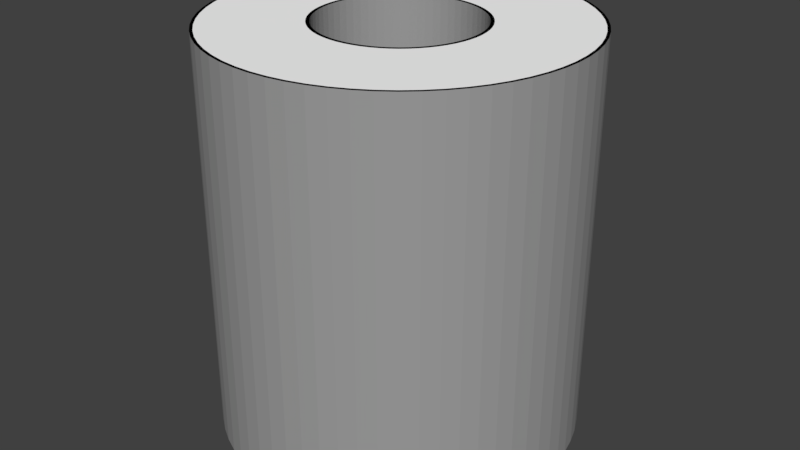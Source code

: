 # Source: obs_1.blend  (saved by Blender 2.79.0; exported with 4.5.12 LTS)
import bpy
from mathutils import Matrix  # noqa: F401  (used for matrix-valued properties, if any)

bpy.ops.wm.read_factory_settings(use_empty=True)
scene = bpy.context.scene
scene.name = 'Scene'

# ---- collections
col_collection_1 = bpy.data.collections.new('Collection 1'); scene.collection.children.link(col_collection_1)

# ---- materials (node trees are filled in below, after node groups)
mat_material = bpy.data.materials.new('Material')
mat_material.alpha_threshold = 0.0
mat_material.use_transparent_shadow = False
mat_material.diffuse_color = (1.0, 1.0, 1.0, 1.0)
mat_material.roughness = 0.5
mat_material_001 = bpy.data.materials.new('Material.001')
mat_material_001.alpha_threshold = 0.0
mat_material_001.use_transparent_shadow = False
mat_material_001.diffuse_color = (0.0, 0.0, 0.0, 1.0)
mat_material_001.roughness = 0.5
mat_material_004 = bpy.data.materials.new('Material.004')
mat_material_004.alpha_threshold = 0.0
mat_material_004.use_transparent_shadow = False
mat_material_004.diffuse_color = (0.342, 0.342, 0.342, 1.0)
mat_material_004.roughness = 0.5

# ---- material node trees

# ---- world
world_world = bpy.data.worlds.new('World'); scene.world = world_world
world_world.color = (0.05088, 0.05088, 0.05088)
world_world.use_sun_shadow = False
world_world.sun_shadow_jitter_overblur = 0.0
world_world.cycles.sampling_method = 'MANUAL'

# ---- meshes
me_cylinder_005 = bpy.data.meshes.new('Cylinder.005')
me_cylinder_005.from_pydata([(4.401e-07, 0.4006, 1.026), (0.03927, 0.3987, 1.026), (0.07816, 0.3929, 1.026), (0.1163, 0.3834, 1.026), (0.1533, 0.3701, 1.026), (0.1889, 0.3533, 1.026), (0.2226, 0.3331, 1.026), (0.2542, 0.3097, 1.026), (0.2833, 0.2833, 1.026), (0.3097, 0.2542, 1.026), (0.3331, 0.2226, 1.026), (0.3533, 0.1889, 1.026), (0.3701, 0.1533, 1.026), (0.3834, 0.1163, 1.026), (0.3929, 0.07816, 1.026), (0.3987, 0.03927, 1.026), (0.4006, -1.473e-07, 1.026), (0.3987, -0.03927, 1.026), (0.3929, -0.07816, 1.026), (0.3834, -0.1163, 1.026), (0.3701, -0.1533, 1.026), (0.3533, -0.1889, 1.026), (0.3331, -0.2226, 1.026), (0.3097, -0.2542, 1.026), (0.2833, -0.2833, 1.026), (0.2542, -0.3097, 1.026), (0.2226, -0.3331, 1.026), (0.1889, -0.3533, 1.026), (0.1533, -0.3701, 1.026), (0.1163, -0.3834, 1.026), (0.07816, -0.3929, 1.026), (0.03927, -0.3987, 1.026), (-3.88e-07, -0.4006, 1.026), (-0.03927, -0.3987, 1.026), (-0.07816, -0.3929, 1.026), (-0.1163, -0.3834, 1.026), (-0.1533, -0.3701, 1.026), (-0.1889, -0.3533, 1.026), (-0.2226, -0.3331, 1.026), (-0.2542, -0.3097, 1.026), (-0.2833, -0.2833, 1.026), (-0.3097, -0.2542, 1.026), (-0.3331, -0.2226, 1.026), (-0.3533, -0.1889, 1.026), (-0.3701, -0.1533, 1.026), (-0.3834, -0.1163, 1.026), (-0.3929, -0.07816, 1.026), (-0.3987, -0.03927, 1.026), (-0.4006, -2.465e-07, 1.026), (-0.3987, 0.03927, 1.026), (-0.3929, 0.07816, 1.026), (-0.3834, 0.1163, 1.026), (-0.3701, 0.1533, 1.026), (-0.3533, 0.1889, 1.026), (-0.3331, 0.2226, 1.026), (-0.3097, 0.2542, 1.026), (-0.2833, 0.2833, 1.026), (-0.2542, 0.3097, 1.026), (-0.2226, 0.3331, 1.026), (-0.1889, 0.3533, 1.026), (-0.1533, 0.3701, 1.026), (-0.1163, 0.3834, 1.026), (-0.07816, 0.3929, 1.026), (-0.03927, 0.3987, 1.026), (0.0, 0.92, 1.026), (0.09018, 0.9156, 1.026), (0.1795, 0.9023, 1.026), (0.2671, 0.8804, 1.026), (0.3521, 0.85, 1.026), (0.4337, 0.8114, 1.026), (0.5111, 0.765, 1.026), (0.5836, 0.7112, 1.026), (0.6505, 0.6505, 1.026), (0.7112, 0.5836, 1.026), (0.765, 0.5111, 1.026), (0.8114, 0.4337, 1.026), (0.85, 0.3521, 1.026), (0.8804, 0.2671, 1.026), (0.9023, 0.1795, 1.026), (0.9156, 0.09018, 1.026), (0.92, -1.499e-07, 1.026), (0.9156, -0.09018, 1.026), (0.9023, -0.1795, 1.026), (0.8804, -0.2671, 1.026), (0.85, -0.3521, 1.026), (0.8114, -0.4337, 1.026), (0.765, -0.5111, 1.026), (0.7112, -0.5836, 1.026), (0.6505, -0.6505, 1.026), (0.5836, -0.7112, 1.026), (0.5111, -0.765, 1.026), (0.4337, -0.8114, 1.026), (0.3521, -0.85, 1.026), (0.2671, -0.8804, 1.026), (0.1795, -0.9023, 1.026), (0.09018, -0.9156, 1.026), (-7.385e-07, -0.92, 1.026), (-0.09018, -0.9156, 1.026), (-0.1795, -0.9023, 1.026), (-0.2671, -0.8804, 1.026), (-0.3521, -0.85, 1.026), (-0.4337, -0.8114, 1.026), (-0.5111, -0.765, 1.026), (-0.5836, -0.7112, 1.026), (-0.6505, -0.6505, 1.026), (-0.7112, -0.5836, 1.026), (-0.765, -0.5111, 1.026), (-0.8114, -0.4337, 1.026), (-0.85, -0.3521, 1.026), (-0.8804, -0.2671, 1.026), (-0.9023, -0.1795, 1.026), (-0.9156, -0.09018, 1.026), (-0.92, -4.277e-07, 1.026), (-0.9156, 0.09018, 1.026), (-0.9023, 0.1795, 1.026), (-0.8804, 0.2671, 1.026), (-0.85, 0.3521, 1.026), (-0.8114, 0.4337, 1.026), (-0.765, 0.5111, 1.026), (-0.7112, 0.5836, 1.026), (-0.6505, 0.6505, 1.026), (-0.5836, 0.7112, 1.026), (-0.5111, 0.765, 1.026), (-0.4337, 0.8114, 1.026), (-0.3521, 0.85, 1.026), (-0.2671, 0.8804, 1.026), (-0.1795, 0.9023, 1.026), (-0.09018, 0.9156, 1.026), (1.686e-08, 0.905, 1.026), (0.0887, 0.9006, 1.026), (0.1766, 0.8876, 1.026), (0.2627, 0.866, 1.026), (0.3463, 0.8361, 1.026), (0.4266, 0.7981, 1.026), (0.5028, 0.7525, 1.026), (0.5741, 0.6996, 1.026), (0.6399, 0.6399, 1.026), (0.6996, 0.5741, 1.026), (0.7525, 0.5028, 1.026), (0.7981, 0.4266, 1.026), (0.8361, 0.3463, 1.026), (0.866, 0.2627, 1.026), (0.8876, 0.1766, 1.026), (0.9006, 0.0887, 1.026), (0.905, -1.499e-07, 1.026), (0.9006, -0.0887, 1.026), (0.8876, -0.1766, 1.026), (0.866, -0.2627, 1.026), (0.8361, -0.3463, 1.026), (0.7981, -0.4266, 1.026), (0.7525, -0.5028, 1.026), (0.6996, -0.5741, 1.026), (0.6399, -0.6399, 1.026), (0.5741, -0.6996, 1.026), (0.5028, -0.7525, 1.026), (0.4266, -0.7981, 1.026), (0.3463, -0.8361, 1.026), (0.2627, -0.866, 1.026), (0.1766, -0.8876, 1.026), (0.0887, -0.9006, 1.026), (-7.285e-07, -0.905, 1.026), (-0.0887, -0.9006, 1.026), (-0.1766, -0.8876, 1.026), (-0.2627, -0.866, 1.026), (-0.3463, -0.8361, 1.026), (-0.4266, -0.7981, 1.026), (-0.5028, -0.7525, 1.026), (-0.5741, -0.6996, 1.026), (-0.6399, -0.6399, 1.026), (-0.6996, -0.5741, 1.026), (-0.7525, -0.5028, 1.026), (-0.7981, -0.4266, 1.026), (-0.8361, -0.3463, 1.026), (-0.866, -0.2627, 1.026), (-0.8876, -0.1766, 1.026), (-0.9006, -0.0887, 1.026), (-0.905, -4.228e-07, 1.026), (-0.9006, 0.0887, 1.026), (-0.8876, 0.1766, 1.026), (-0.866, 0.2627, 1.026), (-0.8361, 0.3463, 1.026), (-0.7981, 0.4266, 1.026), (-0.7525, 0.5028, 1.026), (-0.6996, 0.5741, 1.026), (-0.6399, 0.6399, 1.026), (-0.5741, 0.6996, 1.026), (-0.5028, 0.7525, 1.026), (-0.4266, 0.7981, 1.026), (-0.3463, 0.8361, 1.026), (-0.2627, 0.866, 1.026), (-0.1766, 0.8876, 1.026), (-0.08871, 0.9006, 1.026), (4.111e-07, 0.4179, 1.026), (0.04096, 0.4158, 1.026), (0.08152, 0.4098, 1.026), (0.1213, 0.3999, 1.026), (0.1599, 0.386, 1.026), (0.197, 0.3685, 1.026), (0.2321, 0.3474, 1.026), (0.2651, 0.323, 1.026), (0.2955, 0.2955, 1.026), (0.323, 0.2651, 1.026), (0.3474, 0.2321, 1.026), (0.3685, 0.197, 1.026), (0.386, 0.1599, 1.026), (0.3999, 0.1213, 1.026), (0.4098, 0.08152, 1.026), (0.4158, 0.04096, 1.026), (0.4179, -1.49e-07, 1.026), (0.4158, -0.04096, 1.026), (0.4098, -0.08152, 1.026), (0.3999, -0.1213, 1.026), (0.386, -0.1599, 1.026), (0.3685, -0.197, 1.026), (0.3474, -0.2321, 1.026), (0.323, -0.2651, 1.026), (0.2955, -0.2955, 1.026), (0.2651, -0.323, 1.026), (0.2321, -0.3474, 1.026), (0.197, -0.3685, 1.026), (0.1599, -0.386, 1.026), (0.1213, -0.3999, 1.026), (0.08152, -0.4098, 1.026), (0.04096, -0.4158, 1.026), (-4.006e-07, -0.4179, 1.026), (-0.04096, -0.4158, 1.026), (-0.08152, -0.4098, 1.026), (-0.1213, -0.3999, 1.026), (-0.1599, -0.386, 1.026), (-0.197, -0.3685, 1.026), (-0.2321, -0.3474, 1.026), (-0.2651, -0.323, 1.026), (-0.2955, -0.2955, 1.026), (-0.323, -0.2651, 1.026), (-0.3474, -0.2321, 1.026), (-0.3685, -0.197, 1.026), (-0.386, -0.1599, 1.026), (-0.3999, -0.1213, 1.026), (-0.4098, -0.08152, 1.026), (-0.4158, -0.04096, 1.026), (-0.4179, -2.593e-07, 1.026), (-0.4158, 0.04096, 1.026), (-0.4098, 0.08152, 1.026), (-0.3999, 0.1213, 1.026), (-0.386, 0.1599, 1.026), (-0.3685, 0.197, 1.026), (-0.3474, 0.2321, 1.026), (-0.323, 0.2651, 1.026), (-0.2955, 0.2955, 1.026), (-0.2651, 0.323, 1.026), (-0.2321, 0.3474, 1.026), (-0.197, 0.3685, 1.026), (-0.1599, 0.386, 1.026), (-0.1213, 0.3999, 1.026), (-0.08152, 0.4098, 1.026), (-0.04096, 0.4158, 1.026), (2.612e-11, 0.92, -1.019), (0.09018, 0.9156, -1.019), (0.1795, 0.9023, -1.019), (0.2671, 0.8804, -1.019), (0.3521, 0.85, -1.019), (0.4337, 0.8114, -1.019), (0.5111, 0.765, -1.019), (0.5836, 0.7112, -1.019), (0.6505, 0.6505, -1.019), (0.7112, 0.5836, -1.019), (0.765, 0.5111, -1.019), (0.8114, 0.4337, -1.019), (0.85, 0.3521, -1.019), (0.8804, 0.2671, -1.019), (0.9023, 0.1795, -1.019), (0.9156, 0.09018, -1.019), (0.92, -1.499e-07, -1.019), (0.9156, -0.09018, -1.019), (0.9023, -0.1795, -1.019), (0.8804, -0.2671, -1.019), (0.85, -0.3521, -1.019), (0.8114, -0.4337, -1.019), (0.765, -0.5111, -1.019), (0.7112, -0.5836, -1.019), (0.6505, -0.6505, -1.019), (0.5836, -0.7112, -1.019), (0.5111, -0.765, -1.019), (0.4337, -0.8114, -1.019), (0.3521, -0.85, -1.019), (0.2671, -0.8804, -1.019), (0.1795, -0.9023, -1.019), (0.09018, -0.9156, -1.019), (-7.384e-07, -0.92, -1.019), (-0.09018, -0.9156, -1.019), (-0.1795, -0.9023, -1.019), (-0.2671, -0.8804, -1.019), (-0.3521, -0.85, -1.019), (-0.4337, -0.8114, -1.019), (-0.5111, -0.765, -1.019), (-0.5836, -0.7112, -1.019), (-0.6505, -0.6505, -1.019), (-0.7112, -0.5836, -1.019), (-0.765, -0.5111, -1.019), (-0.8114, -0.4337, -1.019), (-0.85, -0.3521, -1.019), (-0.8804, -0.2671, -1.019), (-0.9023, -0.1795, -1.019), (-0.9156, -0.09018, -1.019), (-0.92, -4.277e-07, -1.019), (-0.9156, 0.09018, -1.019), (-0.9023, 0.1795, -1.019), (-0.8804, 0.2671, -1.019), (-0.85, 0.3521, -1.019), (-0.8114, 0.4337, -1.019), (-0.765, 0.5111, -1.019), (-0.7112, 0.5836, -1.019), (-0.6505, 0.6505, -1.019), (-0.5836, 0.7112, -1.019), (-0.5111, 0.765, -1.019), (-0.4337, 0.8114, -1.019), (-0.3521, 0.85, -1.019), (-0.2671, 0.8804, -1.019), (-0.1795, 0.9023, -1.019), (-0.09018, 0.9156, -1.019), (1.689e-08, 0.905, -1.019), (0.0887, 0.9006, -1.019), (0.1766, 0.8876, -1.019), (0.2627, 0.866, -1.019), (0.3463, 0.8361, -1.019), (0.4266, 0.7981, -1.019), (0.5028, 0.7525, -1.019), (0.5741, 0.6996, -1.019), (0.6399, 0.6399, -1.019), (0.6996, 0.5741, -1.019), (0.7525, 0.5028, -1.019), (0.7981, 0.4266, -1.019), (0.8361, 0.3463, -1.019), (0.866, 0.2627, -1.019), (0.8876, 0.1766, -1.019), (0.9006, 0.0887, -1.019), (0.905, -1.499e-07, -1.019), (0.9006, -0.0887, -1.019), (0.8876, -0.1766, -1.019), (0.866, -0.2627, -1.019), (0.8361, -0.3463, -1.019), (0.7981, -0.4266, -1.019), (0.7525, -0.5028, -1.019), (0.6996, -0.5741, -1.019), (0.6399, -0.6399, -1.019), (0.5741, -0.6996, -1.019), (0.5028, -0.7525, -1.019), (0.4266, -0.7981, -1.019), (0.3463, -0.8361, -1.019), (0.2627, -0.866, -1.019), (0.1766, -0.8876, -1.019), (0.0887, -0.9006, -1.019), (-7.285e-07, -0.905, -1.019), (-0.0887, -0.9006, -1.019), (-0.1766, -0.8876, -1.019), (-0.2627, -0.866, -1.019), (-0.3463, -0.8361, -1.019), (-0.4266, -0.7981, -1.019), (-0.5028, -0.7525, -1.019), (-0.5741, -0.6996, -1.019), (-0.6399, -0.6399, -1.019), (-0.6996, -0.5741, -1.019), (-0.7525, -0.5028, -1.019), (-0.7981, -0.4266, -1.019), (-0.8361, -0.3463, -1.019), (-0.866, -0.2627, -1.019), (-0.8876, -0.1766, -1.019), (-0.9006, -0.0887, -1.019), (-0.905, -4.228e-07, -1.019), (-0.9006, 0.0887, -1.019), (-0.8876, 0.1766, -1.019), (-0.866, 0.2627, -1.019), (-0.8361, 0.3463, -1.019), (-0.7981, 0.4266, -1.019), (-0.7525, 0.5028, -1.019), (-0.6996, 0.5741, -1.019), (-0.6399, 0.6399, -1.019), (-0.5741, 0.6996, -1.019), (-0.5028, 0.7525, -1.019), (-0.4266, 0.7981, -1.019), (-0.3463, 0.8361, -1.019), (-0.2627, 0.866, -1.019), (-0.1766, 0.8876, -1.019), (-0.08871, 0.9006, -1.019), (4.112e-07, 0.4179, -1.019), (0.04096, 0.4158, -1.019), (0.08152, 0.4098, -1.019), (0.1213, 0.3999, -1.019), (0.1599, 0.386, -1.019), (0.197, 0.3685, -1.019), (0.2321, 0.3474, -1.019), (0.2651, 0.323, -1.019), (0.2955, 0.2955, -1.019), (0.323, 0.2651, -1.019), (0.3474, 0.2321, -1.019), (0.3685, 0.197, -1.019), (0.386, 0.1599, -1.019), (0.3999, 0.1213, -1.019), (0.4098, 0.08152, -1.019), (0.4158, 0.04096, -1.019), (0.4179, -1.49e-07, -1.019), (0.4158, -0.04096, -1.019), (0.4098, -0.08152, -1.019), (0.3999, -0.1213, -1.019), (0.386, -0.1599, -1.019), (0.3685, -0.197, -1.019), (0.3474, -0.2321, -1.019), (0.323, -0.2651, -1.019), (0.2955, -0.2955, -1.019), (0.2651, -0.323, -1.019), (0.2321, -0.3474, -1.019), (0.197, -0.3685, -1.019), (0.1599, -0.386, -1.019), (0.1213, -0.3999, -1.019), (0.08152, -0.4098, -1.019), (0.04096, -0.4158, -1.019), (-4.006e-07, -0.4179, -1.019), (-0.04096, -0.4158, -1.019), (-0.08152, -0.4098, -1.019), (-0.1213, -0.3999, -1.019), (-0.1599, -0.386, -1.019), (-0.197, -0.3685, -1.019), (-0.2321, -0.3474, -1.019), (-0.2651, -0.323, -1.019), (-0.2955, -0.2955, -1.019), (-0.323, -0.2651, -1.019), (-0.3474, -0.2321, -1.019), (-0.3685, -0.197, -1.019), (-0.386, -0.1599, -1.019), (-0.3999, -0.1213, -1.019), (-0.4098, -0.08152, -1.019), (-0.4158, -0.04096, -1.019), (-0.4179, -2.593e-07, -1.019), (-0.4158, 0.04096, -1.019), (-0.4098, 0.08152, -1.019), (-0.3999, 0.1213, -1.019), (-0.386, 0.1599, -1.019), (-0.3685, 0.197, -1.019), (-0.3474, 0.2321, -1.019), (-0.323, 0.2651, -1.019), (-0.2955, 0.2955, -1.019), (-0.2651, 0.323, -1.019), (-0.2321, 0.3474, -1.019), (-0.197, 0.3685, -1.019), (-0.1599, 0.386, -1.019), (-0.1213, 0.3999, -1.019), (-0.08152, 0.4098, -1.019), (-0.04096, 0.4158, -1.019), (4.402e-07, 0.4006, -1.019), (0.03927, 0.3987, -1.019), (0.07816, 0.3929, -1.019), (0.1163, 0.3834, -1.019), (0.1533, 0.3701, -1.019), (0.1889, 0.3533, -1.019), (0.2226, 0.3331, -1.019), (0.2542, 0.3097, -1.019), (0.2833, 0.2833, -1.019), (0.3097, 0.2542, -1.019), (0.3331, 0.2226, -1.019), (0.3533, 0.1889, -1.019), (0.3701, 0.1533, -1.019), (0.3834, 0.1163, -1.019), (0.3929, 0.07816, -1.019), (0.3987, 0.03927, -1.019), (0.4006, -1.473e-07, -1.019), (0.3987, -0.03927, -1.019), (0.3929, -0.07816, -1.019), (0.3834, -0.1163, -1.019), (0.3701, -0.1533, -1.019), (0.3533, -0.1889, -1.019), (0.3331, -0.2226, -1.019), (0.3097, -0.2542, -1.019), (0.2833, -0.2833, -1.019), (0.2542, -0.3097, -1.019), (0.2226, -0.3331, -1.019), (0.1889, -0.3533, -1.019), (0.1533, -0.3701, -1.019), (0.1163, -0.3834, -1.019), (0.07816, -0.3929, -1.019), (0.03927, -0.3987, -1.019), (-3.88e-07, -0.4006, -1.019), (-0.03927, -0.3987, -1.019), (-0.07816, -0.3929, -1.019), (-0.1163, -0.3834, -1.019), (-0.1533, -0.3701, -1.019), (-0.1889, -0.3533, -1.019), (-0.2226, -0.3331, -1.019), (-0.2542, -0.3097, -1.019), (-0.2833, -0.2833, -1.019), (-0.3097, -0.2542, -1.019), (-0.3331, -0.2226, -1.019), (-0.3533, -0.1889, -1.019), (-0.3701, -0.1533, -1.019), (-0.3834, -0.1163, -1.019), (-0.3929, -0.07816, -1.019), (-0.3987, -0.03927, -1.019), (-0.4006, -2.465e-07, -1.019), (-0.3987, 0.03927, -1.019), (-0.3929, 0.07816, -1.019), (-0.3834, 0.1163, -1.019), (-0.3701, 0.1533, -1.019), (-0.3533, 0.1889, -1.019), (-0.3331, 0.2226, -1.019), (-0.3097, 0.2542, -1.019), (-0.2833, 0.2833, -1.019), (-0.2542, 0.3097, -1.019), (-0.2226, 0.3331, -1.019), (-0.1889, 0.3533, -1.019), (-0.1533, 0.3701, -1.019), (-0.1163, 0.3834, -1.019), (-0.07816, 0.3929, -1.019), (-0.03927, 0.3987, -1.019)], [], [(129, 65, 64, 128), (130, 66, 65, 129), (131, 67, 66, 130), (132, 68, 67, 131), (133, 69, 68, 132), (134, 70, 69, 133), (135, 71, 70, 134), (136, 72, 71, 135), (137, 73, 72, 136), (138, 74, 73, 137), (139, 75, 74, 138), (140, 76, 75, 139), (141, 77, 76, 140), (142, 78, 77, 141), (143, 79, 78, 142), (144, 80, 79, 143), (145, 81, 80, 144), (146, 82, 81, 145), (147, 83, 82, 146), (148, 84, 83, 147), (149, 85, 84, 148), (150, 86, 85, 149), (151, 87, 86, 150), (152, 88, 87, 151), (153, 89, 88, 152), (154, 90, 89, 153), (155, 91, 90, 154), (156, 92, 91, 155), (157, 93, 92, 156), (158, 94, 93, 157), (159, 95, 94, 158), (160, 96, 95, 159), (161, 97, 96, 160), (162, 98, 97, 161), (163, 99, 98, 162), (164, 100, 99, 163), (165, 101, 100, 164), (166, 102, 101, 165), (167, 103, 102, 166), (168, 104, 103, 167), (169, 105, 104, 168), (170, 106, 105, 169), (171, 107, 106, 170), (172, 108, 107, 171), (173, 109, 108, 172), (174, 110, 109, 173), (175, 111, 110, 174), (176, 112, 111, 175), (177, 113, 112, 176), (178, 114, 113, 177), (179, 115, 114, 178), (180, 116, 115, 179), (181, 117, 116, 180), (182, 118, 117, 181), (183, 119, 118, 182), (184, 120, 119, 183), (185, 121, 120, 184), (186, 122, 121, 185), (187, 123, 122, 186), (188, 124, 123, 187), (189, 125, 124, 188), (190, 126, 125, 189), (191, 127, 126, 190), (128, 64, 127, 191), (193, 129, 128, 192), (194, 130, 129, 193), (195, 131, 130, 194), (196, 132, 131, 195), (197, 133, 132, 196), (198, 134, 133, 197), (199, 135, 134, 198), (200, 136, 135, 199), (201, 137, 136, 200), (202, 138, 137, 201), (203, 139, 138, 202), (204, 140, 139, 203), (205, 141, 140, 204), (206, 142, 141, 205), (207, 143, 142, 206), (208, 144, 143, 207), (209, 145, 144, 208), (210, 146, 145, 209), (211, 147, 146, 210), (212, 148, 147, 211), (213, 149, 148, 212), (214, 150, 149, 213), (215, 151, 150, 214), (216, 152, 151, 215), (217, 153, 152, 216), (218, 154, 153, 217), (219, 155, 154, 218), (220, 156, 155, 219), (221, 157, 156, 220), (222, 158, 157, 221), (223, 159, 158, 222), (224, 160, 159, 223), (225, 161, 160, 224), (226, 162, 161, 225), (227, 163, 162, 226), (228, 164, 163, 227), (229, 165, 164, 228), (230, 166, 165, 229), (231, 167, 166, 230), (232, 168, 167, 231), (233, 169, 168, 232), (234, 170, 169, 233), (235, 171, 170, 234), (236, 172, 171, 235), (237, 173, 172, 236), (238, 174, 173, 237), (239, 175, 174, 238), (240, 176, 175, 239), (241, 177, 176, 240), (242, 178, 177, 241), (243, 179, 178, 242), (244, 180, 179, 243), (245, 181, 180, 244), (246, 182, 181, 245), (247, 183, 182, 246), (248, 184, 183, 247), (249, 185, 184, 248), (250, 186, 185, 249), (251, 187, 186, 250), (252, 188, 187, 251), (253, 189, 188, 252), (254, 190, 189, 253), (255, 191, 190, 254), (192, 128, 191, 255), (1, 193, 192, 0), (2, 194, 193, 1), (3, 195, 194, 2), (4, 196, 195, 3), (5, 197, 196, 4), (6, 198, 197, 5), (7, 199, 198, 6), (8, 200, 199, 7), (9, 201, 200, 8), (10, 202, 201, 9), (11, 203, 202, 10), (12, 204, 203, 11), (13, 205, 204, 12), (14, 206, 205, 13), (15, 207, 206, 14), (16, 208, 207, 15), (17, 209, 208, 16), (18, 210, 209, 17), (19, 211, 210, 18), (20, 212, 211, 19), (21, 213, 212, 20), (22, 214, 213, 21), (23, 215, 214, 22), (24, 216, 215, 23), (25, 217, 216, 24), (26, 218, 217, 25), (27, 219, 218, 26), (28, 220, 219, 27), (29, 221, 220, 28), (30, 222, 221, 29), (31, 223, 222, 30), (32, 224, 223, 31), (33, 225, 224, 32), (34, 226, 225, 33), (35, 227, 226, 34), (36, 228, 227, 35), (37, 229, 228, 36), (38, 230, 229, 37), (39, 231, 230, 38), (40, 232, 231, 39), (41, 233, 232, 40), (42, 234, 233, 41), (43, 235, 234, 42), (44, 236, 235, 43), (45, 237, 236, 44), (46, 238, 237, 45), (47, 239, 238, 46), (48, 240, 239, 47), (49, 241, 240, 48), (50, 242, 241, 49), (51, 243, 242, 50), (52, 244, 243, 51), (53, 245, 244, 52), (54, 246, 245, 53), (55, 247, 246, 54), (56, 248, 247, 55), (57, 249, 248, 56), (58, 250, 249, 57), (59, 251, 250, 58), (60, 252, 251, 59), (61, 253, 252, 60), (62, 254, 253, 61), (63, 255, 254, 62), (0, 192, 255, 63), (321, 320, 256, 257), (322, 321, 257, 258), (323, 322, 258, 259), (324, 323, 259, 260), (325, 324, 260, 261), (326, 325, 261, 262), (327, 326, 262, 263), (328, 327, 263, 264), (329, 328, 264, 265), (330, 329, 265, 266), (331, 330, 266, 267), (332, 331, 267, 268), (333, 332, 268, 269), (334, 333, 269, 270), (335, 334, 270, 271), (336, 335, 271, 272), (337, 336, 272, 273), (338, 337, 273, 274), (339, 338, 274, 275), (340, 339, 275, 276), (341, 340, 276, 277), (342, 341, 277, 278), (343, 342, 278, 279), (344, 343, 279, 280), (345, 344, 280, 281), (346, 345, 281, 282), (347, 346, 282, 283), (348, 347, 283, 284), (349, 348, 284, 285), (350, 349, 285, 286), (351, 350, 286, 287), (352, 351, 287, 288), (353, 352, 288, 289), (354, 353, 289, 290), (355, 354, 290, 291), (356, 355, 291, 292), (357, 356, 292, 293), (358, 357, 293, 294), (359, 358, 294, 295), (360, 359, 295, 296), (361, 360, 296, 297), (362, 361, 297, 298), (363, 362, 298, 299), (364, 363, 299, 300), (365, 364, 300, 301), (366, 365, 301, 302), (367, 366, 302, 303), (368, 367, 303, 304), (369, 368, 304, 305), (370, 369, 305, 306), (371, 370, 306, 307), (372, 371, 307, 308), (373, 372, 308, 309), (374, 373, 309, 310), (375, 374, 310, 311), (376, 375, 311, 312), (377, 376, 312, 313), (378, 377, 313, 314), (379, 378, 314, 315), (380, 379, 315, 316), (381, 380, 316, 317), (382, 381, 317, 318), (383, 382, 318, 319), (320, 383, 319, 256), (385, 384, 320, 321), (386, 385, 321, 322), (387, 386, 322, 323), (388, 387, 323, 324), (389, 388, 324, 325), (390, 389, 325, 326), (391, 390, 326, 327), (392, 391, 327, 328), (393, 392, 328, 329), (394, 393, 329, 330), (395, 394, 330, 331), (396, 395, 331, 332), (397, 396, 332, 333), (398, 397, 333, 334), (399, 398, 334, 335), (400, 399, 335, 336), (401, 400, 336, 337), (402, 401, 337, 338), (403, 402, 338, 339), (404, 403, 339, 340), (405, 404, 340, 341), (406, 405, 341, 342), (407, 406, 342, 343), (408, 407, 343, 344), (409, 408, 344, 345), (410, 409, 345, 346), (411, 410, 346, 347), (412, 411, 347, 348), (413, 412, 348, 349), (414, 413, 349, 350), (415, 414, 350, 351), (416, 415, 351, 352), (417, 416, 352, 353), (418, 417, 353, 354), (419, 418, 354, 355), (420, 419, 355, 356), (421, 420, 356, 357), (422, 421, 357, 358), (423, 422, 358, 359), (424, 423, 359, 360), (425, 424, 360, 361), (426, 425, 361, 362), (427, 426, 362, 363), (428, 427, 363, 364), (429, 428, 364, 365), (430, 429, 365, 366), (431, 430, 366, 367), (432, 431, 367, 368), (433, 432, 368, 369), (434, 433, 369, 370), (435, 434, 370, 371), (436, 435, 371, 372), (437, 436, 372, 373), (438, 437, 373, 374), (439, 438, 374, 375), (440, 439, 375, 376), (441, 440, 376, 377), (442, 441, 377, 378), (443, 442, 378, 379), (444, 443, 379, 380), (445, 444, 380, 381), (446, 445, 381, 382), (447, 446, 382, 383), (384, 447, 383, 320), (449, 448, 384, 385), (450, 449, 385, 386), (451, 450, 386, 387), (452, 451, 387, 388), (453, 452, 388, 389), (454, 453, 389, 390), (455, 454, 390, 391), (456, 455, 391, 392), (457, 456, 392, 393), (458, 457, 393, 394), (459, 458, 394, 395), (460, 459, 395, 396), (461, 460, 396, 397), (462, 461, 397, 398), (463, 462, 398, 399), (464, 463, 399, 400), (465, 464, 400, 401), (466, 465, 401, 402), (467, 466, 402, 403), (468, 467, 403, 404), (469, 468, 404, 405), (470, 469, 405, 406), (471, 470, 406, 407), (472, 471, 407, 408), (473, 472, 408, 409), (474, 473, 409, 410), (475, 474, 410, 411), (476, 475, 411, 412), (477, 476, 412, 413), (478, 477, 413, 414), (479, 478, 414, 415), (480, 479, 415, 416), (481, 480, 416, 417), (482, 481, 417, 418), (483, 482, 418, 419), (484, 483, 419, 420), (485, 484, 420, 421), (486, 485, 421, 422), (487, 486, 422, 423), (488, 487, 423, 424), (489, 488, 424, 425), (490, 489, 425, 426), (491, 490, 426, 427), (492, 491, 427, 428), (493, 492, 428, 429), (494, 493, 429, 430), (495, 494, 430, 431), (496, 495, 431, 432), (497, 496, 432, 433), (498, 497, 433, 434), (499, 498, 434, 435), (500, 499, 435, 436), (501, 500, 436, 437), (502, 501, 437, 438), (503, 502, 438, 439), (504, 503, 439, 440), (505, 504, 440, 441), (506, 505, 441, 442), (507, 506, 442, 443), (508, 507, 443, 444), (509, 508, 444, 445), (510, 509, 445, 446), (511, 510, 446, 447), (448, 511, 447, 384), (120, 121, 313, 312), (69, 70, 262, 261), (46, 45, 493, 494), (121, 122, 314, 313), (70, 71, 263, 262), (47, 46, 494, 495), (122, 123, 315, 314), (71, 72, 264, 263), (48, 47, 495, 496), (123, 124, 316, 315), (72, 73, 265, 264), (49, 48, 496, 497), (124, 125, 317, 316), (73, 74, 266, 265), (50, 49, 497, 498), (125, 126, 318, 317), (74, 75, 267, 266), (51, 50, 498, 499), (126, 127, 319, 318), (75, 76, 268, 267), (52, 51, 499, 500), (127, 64, 256, 319), (1, 0, 448, 449), (76, 77, 269, 268), (53, 52, 500, 501), (2, 1, 449, 450), (77, 78, 270, 269), (54, 53, 501, 502), (3, 2, 450, 451), (78, 79, 271, 270), (55, 54, 502, 503), (4, 3, 451, 452), (79, 80, 272, 271), (56, 55, 503, 504), (5, 4, 452, 453), (80, 81, 273, 272), (57, 56, 504, 505), (6, 5, 453, 454), (81, 82, 274, 273), (58, 57, 505, 506), (7, 6, 454, 455), (82, 83, 275, 274), (59, 58, 506, 507), (8, 7, 455, 456), (83, 84, 276, 275), (60, 59, 507, 508), (9, 8, 456, 457), (84, 85, 277, 276), (61, 60, 508, 509), (10, 9, 457, 458), (85, 86, 278, 277), (62, 61, 509, 510), (11, 10, 458, 459), (86, 87, 279, 278), (63, 62, 510, 511), (12, 11, 459, 460), (87, 88, 280, 279), (0, 63, 511, 448), (13, 12, 460, 461), (88, 89, 281, 280), (14, 13, 461, 462), (89, 90, 282, 281), (15, 14, 462, 463), (90, 91, 283, 282), (16, 15, 463, 464), (91, 92, 284, 283), (17, 16, 464, 465), (92, 93, 285, 284), (18, 17, 465, 466), (93, 94, 286, 285), (19, 18, 466, 467), (94, 95, 287, 286), (20, 19, 467, 468), (95, 96, 288, 287), (21, 20, 468, 469), (96, 97, 289, 288), (22, 21, 469, 470), (97, 98, 290, 289), (23, 22, 470, 471), (98, 99, 291, 290), (24, 23, 471, 472), (99, 100, 292, 291), (25, 24, 472, 473), (100, 101, 293, 292), (26, 25, 473, 474), (101, 102, 294, 293), (27, 26, 474, 475), (102, 103, 295, 294), (28, 27, 475, 476), (103, 104, 296, 295), (29, 28, 476, 477), (104, 105, 297, 296), (30, 29, 477, 478), (105, 106, 298, 297), (31, 30, 478, 479), (106, 107, 299, 298), (32, 31, 479, 480), (107, 108, 300, 299), (33, 32, 480, 481), (108, 109, 301, 300), (34, 33, 481, 482), (109, 110, 302, 301), (35, 34, 482, 483), (110, 111, 303, 302), (36, 35, 483, 484), (111, 112, 304, 303), (37, 36, 484, 485), (112, 113, 305, 304), (38, 37, 485, 486), (113, 114, 306, 305), (39, 38, 486, 487), (114, 115, 307, 306), (40, 39, 487, 488), (115, 116, 308, 307), (64, 65, 257, 256), (41, 40, 488, 489), (116, 117, 309, 308), (65, 66, 258, 257), (42, 41, 489, 490), (117, 118, 310, 309), (66, 67, 259, 258), (43, 42, 490, 491), (118, 119, 311, 310), (67, 68, 260, 259), (44, 43, 491, 492), (119, 120, 312, 311), (68, 69, 261, 260), (45, 44, 492, 493)])
me_cylinder_005.polygons.foreach_set('material_index', [1, 1, 1, 1, 1, 1, 1, 1, 1, 1, 1, 1, 1, 1, 1, 1, 1, 1, 1, 1, 1, 1, 1, 1, 1, 1, 1, 1, 1, 1, 1, 1, 1, 1, 1, 1, 1, 1, 1, 1, 1, 1, 1, 1, 1, 1, 1, 1, 1, 1, 1, 1, 1, 1, 1, 1, 1, 1, 1, 1, 1, 1, 1, 1, 0, 0, 0, 0, 0, 0, 0, 0, 0, 0, 0, 0, 0, 0, 0, 0, 0, 0, 0, 0, 0, 0, 0, 0, 0, 0, 0, 0, 0, 0, 0, 0, 0, 0, 0, 0, 0, 0, 0, 0, 0, 0, 0, 0, 0, 0, 0, 0, 0, 0, 0, 0, 0, 0, 0, 0, 0, 0, 0, 0, 0, 0, 0, 0, 1, 1, 1, 1, 1, 1, 1, 1, 1, 1, 1, 1, 1, 1, 1, 1, 1, 1, 1, 1, 1, 1, 1, 1, 1, 1, 1, 1, 1, 1, 1, 1, 1, 1, 1, 1, 1, 1, 1, 1, 1, 1, 1, 1, 1, 1, 1, 1, 1, 1, 1, 1, 1, 1, 1, 1, 1, 1, 1, 1, 1, 1, 1, 1, 1, 1, 1, 1, 1, 1, 1, 1, 1, 1, 1, 1, 1, 1, 1, 1, 1, 1, 1, 1, 1, 1, 1, 1, 1, 1, 1, 1, 1, 1, 1, 1, 1, 1, 1, 1, 1, 1, 1, 1, 1, 1, 1, 1, 1, 1, 1, 1, 1, 1, 1, 1, 1, 1, 1, 1, 1, 1, 1, 1, 1, 1, 1, 1, 0, 0, 0, 0, 0, 0, 0, 0, 0, 0, 0, 0, 0, 0, 0, 0, 0, 0, 0, 0, 0, 0, 0, 0, 0, 0, 0, 0, 0, 0, 0, 0, 0, 0, 0, 0, 0, 0, 0, 0, 0, 0, 0, 0, 0, 0, 0, 0, 0, 0, 0, 0, 0, 0, 0, 0, 0, 0, 0, 0, 0, 0, 0, 0, 1, 1, 1, 1, 1, 1, 1, 1, 1, 1, 1, 1, 1, 1, 1, 1, 1, 1, 1, 1, 1, 1, 1, 1, 1, 1, 1, 1, 1, 1, 1, 1, 1, 1, 1, 1, 1, 1, 1, 1, 1, 1, 1, 1, 1, 1, 1, 1, 1, 1, 1, 1, 1, 1, 1, 1, 1, 1, 1, 1, 1, 1, 1, 1, 2, 2, 2, 2, 2, 2, 2, 2, 2, 2, 2, 2, 2, 2, 2, 2, 2, 2, 2, 2, 2, 2, 2, 2, 2, 2, 2, 2, 2, 2, 2, 2, 2, 2, 2, 2, 2, 2, 2, 2, 2, 2, 2, 2, 2, 2, 2, 2, 2, 2, 2, 2, 2, 2, 2, 2, 2, 2, 2, 2, 2, 2, 2, 2, 2, 2, 2, 2, 2, 2, 2, 2, 2, 2, 2, 2, 2, 2, 2, 2, 2, 2, 2, 2, 2, 2, 2, 2, 2, 2, 2, 2, 2, 2, 2, 2, 2, 2, 2, 2, 2, 2, 2, 2, 2, 2, 2, 2, 2, 2, 2, 2, 2, 2, 2, 2, 2, 2, 2, 2, 2, 2, 2, 2, 2, 2, 2, 2])
_uv = me_cylinder_005.uv_layers.new(name='UVMap')
_uv.uv.foreach_set('vector', [0.676, 0.2394, 0.6761, 0.2394, 0.6756, 0.24, 0.6755, 0.2399, 0.6766, 0.2388, 0.6766, 0.2389, 0.6761, 0.2394, 0.676, 0.2394, 0.6772, 0.2384, 0.6772, 0.2385, 0.6766, 0.2389, 0.6766, 0.2388, 0.6778, 0.238, 0.6778, 0.2381, 0.6772, 0.2385, 0.6772, 0.2384, 0.6784, 0.2376, 0.6785, 0.2377, 0.6778, 0.2381, 0.6778, 0.238, 0.6791, 0.2374, 0.6792, 0.2375, 0.6785, 0.2377, 0.6784, 0.2376, 0.6799, 0.2372, 0.6799, 0.2373, 0.6792, 0.2375, 0.6791, 0.2374, 0.6806, 0.237, 0.6806, 0.2372, 0.6799, 0.2373, 0.6799, 0.2372, 0.6813, 0.237, 0.6813, 0.2371, 0.6806, 0.2372, 0.6806, 0.237, 0.6821, 0.237, 0.6821, 0.2372, 0.6813, 0.2371, 0.6813, 0.237, 0.6828, 0.2371, 0.6828, 0.2372, 0.6821, 0.2372, 0.6821, 0.237, 0.6836, 0.2373, 0.6835, 0.2374, 0.6828, 0.2372, 0.6828, 0.2371, 0.6843, 0.2375, 0.6842, 0.2377, 0.6835, 0.2374, 0.6836, 0.2373, 0.6849, 0.2379, 0.6849, 0.238, 0.6842, 0.2377, 0.6843, 0.2375, 0.6856, 0.2382, 0.6855, 0.2384, 0.6849, 0.238, 0.6849, 0.2379, 0.6862, 0.2387, 0.6861, 0.2388, 0.6855, 0.2384, 0.6856, 0.2382, 0.6867, 0.2392, 0.6867, 0.2393, 0.6861, 0.2388, 0.6862, 0.2387, 0.6873, 0.2398, 0.6872, 0.2398, 0.6867, 0.2393, 0.6867, 0.2392, 0.6877, 0.2404, 0.6876, 0.2404, 0.6872, 0.2398, 0.6873, 0.2398, 0.6881, 0.241, 0.688, 0.2411, 0.6876, 0.2404, 0.6877, 0.2404, 0.6884, 0.2417, 0.6883, 0.2417, 0.688, 0.2411, 0.6881, 0.241, 0.6887, 0.2424, 0.6886, 0.2424, 0.6883, 0.2417, 0.6884, 0.2417, 0.6889, 0.2431, 0.6887, 0.2432, 0.6886, 0.2424, 0.6887, 0.2424, 0.689, 0.2439, 0.6888, 0.2439, 0.6887, 0.2432, 0.6889, 0.2431, 0.689, 0.2447, 0.6889, 0.2447, 0.6888, 0.2439, 0.689, 0.2439, 0.689, 0.2454, 0.6888, 0.2454, 0.6889, 0.2447, 0.689, 0.2447, 0.6889, 0.2462, 0.6887, 0.2461, 0.6888, 0.2454, 0.689, 0.2454, 0.6887, 0.2469, 0.6886, 0.2469, 0.6887, 0.2461, 0.6889, 0.2462, 0.6884, 0.2476, 0.6883, 0.2476, 0.6886, 0.2469, 0.6887, 0.2469, 0.6881, 0.2483, 0.688, 0.2483, 0.6883, 0.2476, 0.6884, 0.2476, 0.6877, 0.249, 0.6876, 0.2489, 0.688, 0.2483, 0.6881, 0.2483, 0.6873, 0.2496, 0.6872, 0.2495, 0.6876, 0.2489, 0.6877, 0.249, 0.6867, 0.2502, 0.6866, 0.2501, 0.6872, 0.2495, 0.6873, 0.2496, 0.6862, 0.2507, 0.6861, 0.2506, 0.6866, 0.2501, 0.6867, 0.2502, 0.6856, 0.2511, 0.6855, 0.251, 0.6861, 0.2506, 0.6862, 0.2507, 0.6849, 0.2515, 0.6849, 0.2514, 0.6855, 0.251, 0.6856, 0.2511, 0.6842, 0.2519, 0.6842, 0.2518, 0.6849, 0.2514, 0.6849, 0.2515, 0.6835, 0.2521, 0.6835, 0.252, 0.6842, 0.2518, 0.6842, 0.2519, 0.6828, 0.2523, 0.6828, 0.2522, 0.6835, 0.252, 0.6835, 0.2521, 0.6821, 0.2525, 0.682, 0.2523, 0.6828, 0.2522, 0.6828, 0.2523, 0.6813, 0.2525, 0.6813, 0.2524, 0.682, 0.2523, 0.6821, 0.2525, 0.6806, 0.2525, 0.6806, 0.2524, 0.6813, 0.2524, 0.6813, 0.2525, 0.6798, 0.2524, 0.6799, 0.2523, 0.6806, 0.2524, 0.6806, 0.2525, 0.6791, 0.2522, 0.6792, 0.2521, 0.6799, 0.2523, 0.6798, 0.2524, 0.6784, 0.252, 0.6785, 0.2519, 0.6792, 0.2521, 0.6791, 0.2522, 0.6778, 0.2517, 0.6778, 0.2516, 0.6785, 0.2519, 0.6784, 0.252, 0.6771, 0.2513, 0.6772, 0.2512, 0.6778, 0.2516, 0.6778, 0.2517, 0.6765, 0.2508, 0.6766, 0.2508, 0.6772, 0.2512, 0.6771, 0.2513, 0.676, 0.2503, 0.6761, 0.2503, 0.6766, 0.2508, 0.6765, 0.2508, 0.6755, 0.2498, 0.6756, 0.2497, 0.6761, 0.2503, 0.676, 0.2503, 0.675, 0.2492, 0.6751, 0.2491, 0.6756, 0.2497, 0.6755, 0.2498, 0.6746, 0.2485, 0.6747, 0.2485, 0.6751, 0.2491, 0.675, 0.2492, 0.6743, 0.2479, 0.6744, 0.2478, 0.6747, 0.2485, 0.6746, 0.2485, 0.6741, 0.2471, 0.6742, 0.2471, 0.6744, 0.2478, 0.6743, 0.2479, 0.6739, 0.2464, 0.674, 0.2464, 0.6742, 0.2471, 0.6741, 0.2471, 0.6738, 0.2457, 0.6739, 0.2456, 0.674, 0.2464, 0.6739, 0.2464, 0.6737, 0.2449, 0.6739, 0.2449, 0.6739, 0.2456, 0.6738, 0.2457, 0.6738, 0.2441, 0.6739, 0.2442, 0.6739, 0.2449, 0.6737, 0.2449, 0.6739, 0.2434, 0.674, 0.2434, 0.6739, 0.2442, 0.6738, 0.2441, 0.6741, 0.2426, 0.6742, 0.2427, 0.674, 0.2434, 0.6739, 0.2434, 0.6743, 0.2419, 0.6745, 0.242, 0.6742, 0.2427, 0.6741, 0.2426, 0.6747, 0.2412, 0.6748, 0.2413, 0.6745, 0.242, 0.6743, 0.2419, 0.6751, 0.2406, 0.6752, 0.2406, 0.6748, 0.2413, 0.6747, 0.2412, 0.6755, 0.2399, 0.6756, 0.24, 0.6752, 0.2406, 0.6751, 0.2406, 0.649, 0.2129, 0.676, 0.2394, 0.6755, 0.2399, 0.6461, 0.2163, 0.6523, 0.2099, 0.6766, 0.2388, 0.676, 0.2394, 0.649, 0.2129, 0.6559, 0.2072, 0.6772, 0.2384, 0.6766, 0.2388, 0.6523, 0.2099, 0.6597, 0.2049, 0.6778, 0.238, 0.6772, 0.2384, 0.6559, 0.2072, 0.6637, 0.203, 0.6784, 0.2376, 0.6778, 0.238, 0.6597, 0.2049, 0.6679, 0.2014, 0.6791, 0.2374, 0.6784, 0.2376, 0.6637, 0.203, 0.6722, 0.2003, 0.6799, 0.2372, 0.6791, 0.2374, 0.6679, 0.2014, 0.6766, 0.1996, 0.6806, 0.237, 0.6799, 0.2372, 0.6722, 0.2003, 0.681, 0.1993, 0.6813, 0.237, 0.6806, 0.237, 0.6766, 0.1996, 0.6855, 0.1995, 0.6821, 0.237, 0.6813, 0.237, 0.681, 0.1993, 0.6899, 0.2001, 0.6828, 0.2371, 0.6821, 0.237, 0.6855, 0.1995, 0.6942, 0.2012, 0.6836, 0.2373, 0.6828, 0.2371, 0.6899, 0.2001, 0.6984, 0.2027, 0.6843, 0.2375, 0.6836, 0.2373, 0.6942, 0.2012, 0.7025, 0.2045, 0.6849, 0.2379, 0.6843, 0.2375, 0.6984, 0.2027, 0.7063, 0.2068, 0.6856, 0.2382, 0.6849, 0.2379, 0.7025, 0.2045, 0.7099, 0.2094, 0.6862, 0.2387, 0.6856, 0.2382, 0.7063, 0.2068, 0.7132, 0.2124, 0.6867, 0.2392, 0.6862, 0.2387, 0.7099, 0.2094, 0.7162, 0.2157, 0.6873, 0.2398, 0.6867, 0.2392, 0.7132, 0.2124, 0.7189, 0.2193, 0.6877, 0.2404, 0.6873, 0.2398, 0.7162, 0.2157, 0.7212, 0.2231, 0.6881, 0.241, 0.6877, 0.2404, 0.7189, 0.2193, 0.7232, 0.2271, 0.6884, 0.2417, 0.6881, 0.241, 0.7212, 0.2231, 0.7247, 0.2313, 0.6887, 0.2424, 0.6884, 0.2417, 0.7232, 0.2271, 0.7258, 0.2356, 0.6889, 0.2431, 0.6887, 0.2424, 0.7247, 0.2313, 0.7265, 0.24, 0.689, 0.2439, 0.6889, 0.2431, 0.7258, 0.2356, 0.7267, 0.2444, 0.689, 0.2447, 0.689, 0.2439, 0.7265, 0.24, 0.7265, 0.2489, 0.689, 0.2454, 0.689, 0.2447, 0.7267, 0.2444, 0.7259, 0.2533, 0.6889, 0.2462, 0.689, 0.2454, 0.7265, 0.2489, 0.7249, 0.2576, 0.6887, 0.2469, 0.6889, 0.2462, 0.7259, 0.2533, 0.7234, 0.2618, 0.6884, 0.2476, 0.6887, 0.2469, 0.7249, 0.2576, 0.7215, 0.2659, 0.6881, 0.2483, 0.6884, 0.2476, 0.7234, 0.2618, 0.7192, 0.2697, 0.6877, 0.249, 0.6881, 0.2483, 0.7215, 0.2659, 0.7166, 0.2733, 0.6873, 0.2496, 0.6877, 0.249, 0.7192, 0.2697, 0.7136, 0.2766, 0.6867, 0.2502, 0.6873, 0.2496, 0.7166, 0.2733, 0.7104, 0.2797, 0.6862, 0.2507, 0.6867, 0.2502, 0.7136, 0.2766, 0.7068, 0.2823, 0.6856, 0.2511, 0.6862, 0.2507, 0.7104, 0.2797, 0.703, 0.2847, 0.6849, 0.2515, 0.6856, 0.2511, 0.7068, 0.2823, 0.699, 0.2866, 0.6842, 0.2519, 0.6849, 0.2515, 0.703, 0.2847, 0.6948, 0.2881, 0.6835, 0.2521, 0.6842, 0.2519, 0.699, 0.2866, 0.6905, 0.2892, 0.6828, 0.2523, 0.6835, 0.2521, 0.6948, 0.2881, 0.6861, 0.2899, 0.6821, 0.2525, 0.6828, 0.2523, 0.6905, 0.2892, 0.6816, 0.2902, 0.6813, 0.2525, 0.6821, 0.2525, 0.6861, 0.2899, 0.6772, 0.29, 0.6806, 0.2525, 0.6813, 0.2525, 0.6816, 0.2902, 0.6728, 0.2894, 0.6798, 0.2524, 0.6806, 0.2525, 0.6772, 0.29, 0.6685, 0.2883, 0.6791, 0.2522, 0.6798, 0.2524, 0.6728, 0.2894, 0.6643, 0.2868, 0.6784, 0.252, 0.6791, 0.2522, 0.6685, 0.2883, 0.6602, 0.285, 0.6778, 0.2517, 0.6784, 0.252, 0.6643, 0.2868, 0.6564, 0.2827, 0.6771, 0.2513, 0.6778, 0.2517, 0.6602, 0.285, 0.6528, 0.2801, 0.6765, 0.2508, 0.6771, 0.2513, 0.6564, 0.2827, 0.6495, 0.2771, 0.676, 0.2503, 0.6765, 0.2508, 0.6528, 0.2801, 0.6465, 0.2738, 0.6755, 0.2498, 0.676, 0.2503, 0.6495, 0.2771, 0.6438, 0.2703, 0.675, 0.2492, 0.6755, 0.2498, 0.6465, 0.2738, 0.6415, 0.2664, 0.6746, 0.2485, 0.675, 0.2492, 0.6438, 0.2703, 0.6396, 0.2624, 0.6743, 0.2479, 0.6746, 0.2485, 0.6415, 0.2664, 0.638, 0.2582, 0.6741, 0.2471, 0.6743, 0.2479, 0.6396, 0.2624, 0.6369, 0.2539, 0.6739, 0.2464, 0.6741, 0.2471, 0.638, 0.2582, 0.6363, 0.2495, 0.6738, 0.2457, 0.6739, 0.2464, 0.6369, 0.2539, 0.636, 0.2451, 0.6737, 0.2449, 0.6738, 0.2457, 0.6363, 0.2495, 0.6362, 0.2407, 0.6738, 0.2441, 0.6737, 0.2449, 0.636, 0.2451, 0.6368, 0.2362, 0.6739, 0.2434, 0.6738, 0.2441, 0.6362, 0.2407, 0.6379, 0.2319, 0.6741, 0.2426, 0.6739, 0.2434, 0.6368, 0.2362, 0.6393, 0.2277, 0.6743, 0.2419, 0.6741, 0.2426, 0.6379, 0.2319, 0.6412, 0.2237, 0.6747, 0.2412, 0.6743, 0.2419, 0.6393, 0.2277, 0.6435, 0.2198, 0.6751, 0.2406, 0.6747, 0.2412, 0.6412, 0.2237, 0.6461, 0.2163, 0.6755, 0.2399, 0.6751, 0.2406, 0.6435, 0.2198, 0.6477, 0.2116, 0.649, 0.2129, 0.6461, 0.2163, 0.6445, 0.215, 0.6511, 0.2084, 0.6523, 0.2099, 0.649, 0.2129, 0.6477, 0.2116, 0.6547, 0.2056, 0.6559, 0.2072, 0.6523, 0.2099, 0.6511, 0.2084, 0.6587, 0.2032, 0.6597, 0.2049, 0.6559, 0.2072, 0.6547, 0.2056, 0.6629, 0.2012, 0.6637, 0.203, 0.6597, 0.2049, 0.6587, 0.2032, 0.6673, 0.1996, 0.6679, 0.2014, 0.6637, 0.203, 0.6629, 0.2012, 0.6718, 0.1984, 0.6722, 0.2003, 0.6679, 0.2014, 0.6673, 0.1996, 0.6763, 0.1976, 0.6766, 0.1996, 0.6722, 0.2003, 0.6718, 0.1984, 0.681, 0.1974, 0.681, 0.1993, 0.6766, 0.1996, 0.6763, 0.1976, 0.6856, 0.1976, 0.6855, 0.1995, 0.681, 0.1993, 0.681, 0.1974, 0.6902, 0.1982, 0.6899, 0.2001, 0.6855, 0.1995, 0.6856, 0.1976, 0.6947, 0.1993, 0.6942, 0.2012, 0.6899, 0.2001, 0.6902, 0.1982, 0.6992, 0.2008, 0.6984, 0.2027, 0.6942, 0.2012, 0.6947, 0.1993, 0.7034, 0.2028, 0.7025, 0.2045, 0.6984, 0.2027, 0.6992, 0.2008, 0.7074, 0.2052, 0.7063, 0.2068, 0.7025, 0.2045, 0.7034, 0.2028, 0.7111, 0.2079, 0.7099, 0.2094, 0.7063, 0.2068, 0.7074, 0.2052, 0.7146, 0.211, 0.7132, 0.2124, 0.7099, 0.2094, 0.7111, 0.2079, 0.7177, 0.2145, 0.7162, 0.2157, 0.7132, 0.2124, 0.7146, 0.211, 0.7205, 0.2182, 0.7189, 0.2193, 0.7162, 0.2157, 0.7177, 0.2145, 0.7229, 0.2221, 0.7212, 0.2231, 0.7189, 0.2193, 0.7205, 0.2182, 0.725, 0.2263, 0.7232, 0.2271, 0.7212, 0.2231, 0.7229, 0.2221, 0.7265, 0.2307, 0.7247, 0.2313, 0.7232, 0.2271, 0.725, 0.2263, 0.7277, 0.2352, 0.7258, 0.2356, 0.7247, 0.2313, 0.7265, 0.2307, 0.7284, 0.2398, 0.7265, 0.24, 0.7258, 0.2356, 0.7277, 0.2352, 0.7287, 0.2444, 0.7267, 0.2444, 0.7265, 0.24, 0.7284, 0.2398, 0.7285, 0.2491, 0.7265, 0.2489, 0.7267, 0.2444, 0.7287, 0.2444, 0.7278, 0.2537, 0.7259, 0.2533, 0.7265, 0.2489, 0.7285, 0.2491, 0.7268, 0.2582, 0.7249, 0.2576, 0.7259, 0.2533, 0.7278, 0.2537, 0.7252, 0.2626, 0.7234, 0.2618, 0.7249, 0.2576, 0.7268, 0.2582, 0.7232, 0.2668, 0.7215, 0.2659, 0.7234, 0.2618, 0.7252, 0.2626, 0.7209, 0.2708, 0.7192, 0.2697, 0.7215, 0.2659, 0.7232, 0.2668, 0.7181, 0.2745, 0.7166, 0.2733, 0.7192, 0.2697, 0.7209, 0.2708, 0.715, 0.278, 0.7136, 0.2766, 0.7166, 0.2733, 0.7181, 0.2745, 0.7116, 0.2812, 0.7104, 0.2797, 0.7136, 0.2766, 0.715, 0.278, 0.7079, 0.2839, 0.7068, 0.2823, 0.7104, 0.2797, 0.7116, 0.2812, 0.7039, 0.2864, 0.703, 0.2847, 0.7068, 0.2823, 0.7079, 0.2839, 0.6998, 0.2884, 0.699, 0.2866, 0.703, 0.2847, 0.7039, 0.2864, 0.6954, 0.29, 0.6948, 0.2881, 0.699, 0.2866, 0.6998, 0.2884, 0.6909, 0.2911, 0.6905, 0.2892, 0.6948, 0.2881, 0.6954, 0.29, 0.6863, 0.2919, 0.6861, 0.2899, 0.6905, 0.2892, 0.6909, 0.2911, 0.6817, 0.2921, 0.6816, 0.2902, 0.6861, 0.2899, 0.6863, 0.2919, 0.677, 0.2919, 0.6772, 0.29, 0.6816, 0.2902, 0.6817, 0.2921, 0.6724, 0.2913, 0.6728, 0.2894, 0.6772, 0.29, 0.677, 0.2919, 0.6679, 0.2902, 0.6685, 0.2883, 0.6728, 0.2894, 0.6724, 0.2913, 0.6635, 0.2887, 0.6643, 0.2868, 0.6685, 0.2883, 0.6679, 0.2902, 0.6593, 0.2867, 0.6602, 0.285, 0.6643, 0.2868, 0.6635, 0.2887, 0.6553, 0.2843, 0.6564, 0.2827, 0.6602, 0.285, 0.6593, 0.2867, 0.6516, 0.2816, 0.6528, 0.2801, 0.6564, 0.2827, 0.6553, 0.2843, 0.6481, 0.2785, 0.6495, 0.2771, 0.6528, 0.2801, 0.6516, 0.2816, 0.645, 0.2751, 0.6465, 0.2738, 0.6495, 0.2771, 0.6481, 0.2785, 0.6422, 0.2713, 0.6438, 0.2703, 0.6465, 0.2738, 0.645, 0.2751, 0.6398, 0.2674, 0.6415, 0.2664, 0.6438, 0.2703, 0.6422, 0.2713, 0.6378, 0.2632, 0.6396, 0.2624, 0.6415, 0.2664, 0.6398, 0.2674, 0.6362, 0.2588, 0.638, 0.2582, 0.6396, 0.2624, 0.6378, 0.2632, 0.635, 0.2543, 0.6369, 0.2539, 0.638, 0.2582, 0.6362, 0.2588, 0.6343, 0.2497, 0.6363, 0.2495, 0.6369, 0.2539, 0.635, 0.2543, 0.6341, 0.2451, 0.636, 0.2451, 0.6363, 0.2495, 0.6343, 0.2497, 0.6342, 0.2405, 0.6362, 0.2407, 0.636, 0.2451, 0.6341, 0.2451, 0.6349, 0.2359, 0.6368, 0.2362, 0.6362, 0.2407, 0.6342, 0.2405, 0.636, 0.2314, 0.6379, 0.2319, 0.6368, 0.2362, 0.6349, 0.2359, 0.6375, 0.227, 0.6393, 0.2277, 0.6379, 0.2319, 0.636, 0.2314, 0.6395, 0.2228, 0.6412, 0.2237, 0.6393, 0.2277, 0.6375, 0.227, 0.6419, 0.2188, 0.6435, 0.2198, 0.6412, 0.2237, 0.6395, 0.2228, 0.6445, 0.215, 0.6461, 0.2163, 0.6435, 0.2198, 0.6419, 0.2188, 0.8599, 0.4065, 0.8748, 0.3882, 0.8781, 0.3906, 0.8628, 0.4092, 0.8432, 0.4232, 0.8599, 0.4065, 0.8628, 0.4092, 0.8459, 0.4262, 0.8249, 0.4382, 0.8432, 0.4232, 0.8459, 0.4262, 0.8273, 0.4414, 0.8053, 0.4514, 0.8249, 0.4382, 0.8273, 0.4414, 0.8073, 0.4548, 0.7844, 0.4625, 0.8053, 0.4514, 0.8073, 0.4548, 0.7861, 0.4661, 0.7626, 0.4716, 0.7844, 0.4625, 0.7861, 0.4661, 0.7639, 0.4754, 0.74, 0.4785, 0.7626, 0.4716, 0.7639, 0.4754, 0.7409, 0.4824, 0.7168, 0.4831, 0.74, 0.4785, 0.7409, 0.4824, 0.7174, 0.4871, 0.6932, 0.4855, 0.7168, 0.4831, 0.7174, 0.4871, 0.6934, 0.4894, 0.6696, 0.4855, 0.6932, 0.4855, 0.6934, 0.4894, 0.6694, 0.4895, 0.646, 0.4832, 0.6696, 0.4855, 0.6694, 0.4895, 0.6455, 0.4871, 0.6228, 0.4786, 0.646, 0.4832, 0.6455, 0.4871, 0.6219, 0.4825, 0.6002, 0.4717, 0.6228, 0.4786, 0.6219, 0.4825, 0.5988, 0.4755, 0.5783, 0.4627, 0.6002, 0.4717, 0.5988, 0.4755, 0.5766, 0.4663, 0.5574, 0.4515, 0.5783, 0.4627, 0.5766, 0.4663, 0.5554, 0.455, 0.5378, 0.4384, 0.5574, 0.4515, 0.5554, 0.455, 0.5354, 0.4416, 0.5195, 0.4234, 0.5378, 0.4384, 0.5354, 0.4416, 0.5168, 0.4264, 0.5027, 0.4067, 0.5195, 0.4234, 0.5168, 0.4264, 0.4998, 0.4093, 0.4877, 0.3884, 0.5027, 0.4067, 0.4998, 0.4093, 0.4845, 0.3907, 0.4746, 0.3687, 0.4877, 0.3884, 0.4845, 0.3907, 0.4711, 0.3707, 0.4634, 0.3478, 0.4746, 0.3687, 0.4711, 0.3707, 0.4598, 0.3495, 0.4544, 0.326, 0.4634, 0.3478, 0.4598, 0.3495, 0.4506, 0.3273, 0.4475, 0.3033, 0.4544, 0.326, 0.4506, 0.3273, 0.4436, 0.3043, 0.4429, 0.2801, 0.4475, 0.3033, 0.4436, 0.3043, 0.4389, 0.2807, 0.4406, 0.2566, 0.4429, 0.2801, 0.4389, 0.2807, 0.4366, 0.2568, 0.4406, 0.2329, 0.4406, 0.2566, 0.4366, 0.2568, 0.4366, 0.2327, 0.4429, 0.2094, 0.4406, 0.2329, 0.4366, 0.2327, 0.439, 0.2088, 0.4475, 0.1862, 0.4429, 0.2094, 0.439, 0.2088, 0.4437, 0.1852, 0.4544, 0.1635, 0.4475, 0.1862, 0.4437, 0.1852, 0.4506, 0.1622, 0.4635, 0.1417, 0.4544, 0.1635, 0.4506, 0.1622, 0.4599, 0.14, 0.4746, 0.1208, 0.4635, 0.1417, 0.4599, 0.14, 0.4712, 0.1188, 0.4878, 0.1012, 0.4746, 0.1208, 0.4712, 0.1188, 0.4846, 0.09878, 0.5028, 0.08289, 0.4878, 0.1012, 0.4846, 0.09878, 0.4998, 0.0802, 0.5195, 0.06617, 0.5028, 0.08289, 0.4998, 0.0802, 0.5168, 0.06321, 0.5378, 0.05118, 0.5195, 0.06617, 0.5168, 0.06321, 0.5354, 0.04796, 0.5575, 0.03805, 0.5378, 0.05118, 0.5354, 0.04796, 0.5554, 0.03462, 0.5784, 0.02691, 0.5575, 0.03805, 0.5554, 0.03462, 0.5766, 0.02329, 0.6002, 0.01787, 0.5784, 0.02691, 0.5766, 0.02329, 0.5989, 0.0141, 0.6228, 0.01102, 0.6002, 0.01787, 0.5989, 0.0141, 0.6219, 0.007137, 0.646, 0.006415, 0.6228, 0.01102, 0.6219, 0.007137, 0.6455, 0.002459, 0.6696, 0.004109, 0.646, 0.006415, 0.6455, 0.002459, 0.6694, 0.000115, 0.6932, 0.004121, 0.6696, 0.004109, 0.6694, 0.000115, 0.6934, 0.000127, 0.7167, 0.00645, 0.6932, 0.004121, 0.6934, 0.000127, 0.7173, 0.002495, 0.7399, 0.01108, 0.7167, 0.00645, 0.7173, 0.002495, 0.7409, 0.007197, 0.7626, 0.01795, 0.7399, 0.01108, 0.7409, 0.007197, 0.7639, 0.01419, 0.7844, 0.02701, 0.7626, 0.01795, 0.7639, 0.01419, 0.7861, 0.0234, 0.8052, 0.03817, 0.7844, 0.02701, 0.7861, 0.0234, 0.8073, 0.03474, 0.8249, 0.05131, 0.8052, 0.03817, 0.8073, 0.03474, 0.8273, 0.0481, 0.8432, 0.06632, 0.8249, 0.05131, 0.8273, 0.0481, 0.8458, 0.06336, 0.8599, 0.08304, 0.8432, 0.06632, 0.8458, 0.06336, 0.8628, 0.08036, 0.8748, 0.1013, 0.8599, 0.08304, 0.8628, 0.08036, 0.8781, 0.09894, 0.888, 0.121, 0.8748, 0.1013, 0.8781, 0.09894, 0.8914, 0.1189, 0.8991, 0.1418, 0.888, 0.121, 0.8914, 0.1189, 0.9027, 0.1401, 0.9081, 0.1637, 0.8991, 0.1418, 0.9027, 0.1401, 0.9119, 0.1623, 0.915, 0.1863, 0.9081, 0.1637, 0.9119, 0.1623, 0.9189, 0.1853, 0.9196, 0.2094, 0.915, 0.1863, 0.9189, 0.1853, 0.9235, 0.2089, 0.9219, 0.233, 0.9196, 0.2094, 0.9235, 0.2089, 0.9259, 0.2328, 0.9219, 0.2566, 0.9219, 0.233, 0.9259, 0.2328, 0.9259, 0.2568, 0.9196, 0.2801, 0.9219, 0.2566, 0.9259, 0.2568, 0.9235, 0.2807, 0.915, 0.3033, 0.9196, 0.2801, 0.9235, 0.2807, 0.9189, 0.3042, 0.9081, 0.3259, 0.915, 0.3033, 0.9189, 0.3042, 0.9119, 0.3272, 0.8991, 0.3477, 0.9081, 0.3259, 0.9119, 0.3272, 0.9027, 0.3494, 0.888, 0.3686, 0.8991, 0.3477, 0.9027, 0.3494, 0.8914, 0.3706, 0.8748, 0.3882, 0.888, 0.3686, 0.8914, 0.3706, 0.8781, 0.3906, 0.7638, 0.3195, 0.7707, 0.311, 0.8748, 0.3882, 0.8599, 0.4065, 0.7561, 0.3272, 0.7638, 0.3195, 0.8599, 0.4065, 0.8432, 0.4232, 0.7476, 0.3341, 0.7561, 0.3272, 0.8432, 0.4232, 0.8249, 0.4382, 0.7385, 0.3402, 0.7476, 0.3341, 0.8249, 0.4382, 0.8053, 0.4514, 0.7289, 0.3453, 0.7385, 0.3402, 0.8053, 0.4514, 0.7844, 0.4625, 0.7188, 0.3495, 0.7289, 0.3453, 0.7844, 0.4625, 0.7626, 0.4716, 0.7084, 0.3527, 0.7188, 0.3495, 0.7626, 0.4716, 0.74, 0.4785, 0.6977, 0.3548, 0.7084, 0.3527, 0.74, 0.4785, 0.7168, 0.4831, 0.6868, 0.3559, 0.6977, 0.3548, 0.7168, 0.4831, 0.6932, 0.4855, 0.6759, 0.3559, 0.6868, 0.3559, 0.6932, 0.4855, 0.6696, 0.4855, 0.665, 0.3548, 0.6759, 0.3559, 0.6696, 0.4855, 0.646, 0.4832, 0.6543, 0.3527, 0.665, 0.3548, 0.646, 0.4832, 0.6228, 0.4786, 0.6439, 0.3495, 0.6543, 0.3527, 0.6228, 0.4786, 0.6002, 0.4717, 0.6338, 0.3454, 0.6439, 0.3495, 0.6002, 0.4717, 0.5783, 0.4627, 0.6241, 0.3402, 0.6338, 0.3454, 0.5783, 0.4627, 0.5574, 0.4515, 0.615, 0.3342, 0.6241, 0.3402, 0.5574, 0.4515, 0.5378, 0.4384, 0.6066, 0.3272, 0.615, 0.3342, 0.5378, 0.4384, 0.5195, 0.4234, 0.5989, 0.3195, 0.6066, 0.3272, 0.5195, 0.4234, 0.5027, 0.4067, 0.5919, 0.3111, 0.5989, 0.3195, 0.5027, 0.4067, 0.4877, 0.3884, 0.5859, 0.302, 0.5919, 0.3111, 0.4877, 0.3884, 0.4746, 0.3687, 0.5807, 0.2923, 0.5859, 0.302, 0.4746, 0.3687, 0.4634, 0.3478, 0.5765, 0.2822, 0.5807, 0.2923, 0.4634, 0.3478, 0.4544, 0.326, 0.5734, 0.2718, 0.5765, 0.2822, 0.4544, 0.326, 0.4475, 0.3033, 0.5712, 0.2611, 0.5734, 0.2718, 0.4475, 0.3033, 0.4429, 0.2801, 0.5702, 0.2502, 0.5712, 0.2611, 0.4429, 0.2801, 0.4406, 0.2566, 0.5702, 0.2393, 0.5702, 0.2502, 0.4406, 0.2566, 0.4406, 0.2329, 0.5713, 0.2284, 0.5702, 0.2393, 0.4406, 0.2329, 0.4429, 0.2094, 0.5734, 0.2177, 0.5713, 0.2284, 0.4429, 0.2094, 0.4475, 0.1862, 0.5765, 0.2073, 0.5734, 0.2177, 0.4475, 0.1862, 0.4544, 0.1635, 0.5807, 0.1972, 0.5765, 0.2073, 0.4544, 0.1635, 0.4635, 0.1417, 0.5859, 0.1876, 0.5807, 0.1972, 0.4635, 0.1417, 0.4746, 0.1208, 0.592, 0.1785, 0.5859, 0.1876, 0.4746, 0.1208, 0.4878, 0.1012, 0.5989, 0.17, 0.592, 0.1785, 0.4878, 0.1012, 0.5028, 0.08289, 0.6066, 0.1623, 0.5989, 0.17, 0.5028, 0.08289, 0.5195, 0.06617, 0.6151, 0.1554, 0.6066, 0.1623, 0.5195, 0.06617, 0.5378, 0.05118, 0.6241, 0.1493, 0.6151, 0.1554, 0.5378, 0.05118, 0.5575, 0.03805, 0.6338, 0.1442, 0.6241, 0.1493, 0.5575, 0.03805, 0.5784, 0.02691, 0.6439, 0.14, 0.6338, 0.1442, 0.5784, 0.02691, 0.6002, 0.01787, 0.6543, 0.1369, 0.6439, 0.14, 0.6002, 0.01787, 0.6228, 0.01102, 0.665, 0.1347, 0.6543, 0.1369, 0.6228, 0.01102, 0.646, 0.006415, 0.6759, 0.1337, 0.665, 0.1347, 0.646, 0.006415, 0.6696, 0.004109, 0.6868, 0.1337, 0.6759, 0.1337, 0.6696, 0.004109, 0.6932, 0.004121, 0.6977, 0.1347, 0.6868, 0.1337, 0.6932, 0.004121, 0.7167, 0.00645, 0.7084, 0.1369, 0.6977, 0.1347, 0.7167, 0.00645, 0.7399, 0.01108, 0.7188, 0.14, 0.7084, 0.1369, 0.7399, 0.01108, 0.7626, 0.01795, 0.7289, 0.1442, 0.7188, 0.14, 0.7626, 0.01795, 0.7844, 0.02701, 0.7385, 0.1494, 0.7289, 0.1442, 0.7844, 0.02701, 0.8052, 0.03817, 0.7476, 0.1554, 0.7385, 0.1494, 0.8052, 0.03817, 0.8249, 0.05131, 0.756, 0.1624, 0.7476, 0.1554, 0.8249, 0.05131, 0.8432, 0.06632, 0.7638, 0.1701, 0.756, 0.1624, 0.8432, 0.06632, 0.8599, 0.08304, 0.7707, 0.1785, 0.7638, 0.1701, 0.8599, 0.08304, 0.8748, 0.1013, 0.7768, 0.1876, 0.7707, 0.1785, 0.8748, 0.1013, 0.888, 0.121, 0.7819, 0.1972, 0.7768, 0.1876, 0.888, 0.121, 0.8991, 0.1418, 0.7861, 0.2073, 0.7819, 0.1972, 0.8991, 0.1418, 0.9081, 0.1637, 0.7892, 0.2178, 0.7861, 0.2073, 0.9081, 0.1637, 0.915, 0.1863, 0.7914, 0.2285, 0.7892, 0.2178, 0.915, 0.1863, 0.9196, 0.2094, 0.7924, 0.2393, 0.7914, 0.2285, 0.9196, 0.2094, 0.9219, 0.233, 0.7924, 0.2502, 0.7924, 0.2393, 0.9219, 0.233, 0.9219, 0.2566, 0.7914, 0.2611, 0.7924, 0.2502, 0.9219, 0.2566, 0.9196, 0.2801, 0.7892, 0.2718, 0.7914, 0.2611, 0.9196, 0.2801, 0.915, 0.3033, 0.7861, 0.2822, 0.7892, 0.2718, 0.915, 0.3033, 0.9081, 0.3259, 0.7819, 0.2923, 0.7861, 0.2822, 0.9081, 0.3259, 0.8991, 0.3477, 0.7767, 0.3019, 0.7819, 0.2923, 0.8991, 0.3477, 0.888, 0.3686, 0.7707, 0.311, 0.7767, 0.3019, 0.888, 0.3686, 0.8748, 0.3882, 0.7604, 0.3164, 0.767, 0.3083, 0.7707, 0.311, 0.7638, 0.3195, 0.753, 0.3238, 0.7604, 0.3164, 0.7638, 0.3195, 0.7561, 0.3272, 0.7449, 0.3304, 0.753, 0.3238, 0.7561, 0.3272, 0.7476, 0.3341, 0.7362, 0.3363, 0.7449, 0.3304, 0.7476, 0.3341, 0.7385, 0.3402, 0.727, 0.3412, 0.7362, 0.3363, 0.7385, 0.3402, 0.7289, 0.3453, 0.7173, 0.3452, 0.727, 0.3412, 0.7289, 0.3453, 0.7188, 0.3495, 0.7073, 0.3483, 0.7173, 0.3452, 0.7188, 0.3495, 0.7084, 0.3527, 0.697, 0.3503, 0.7073, 0.3483, 0.7084, 0.3527, 0.6977, 0.3548, 0.6866, 0.3514, 0.697, 0.3503, 0.6977, 0.3548, 0.6868, 0.3559, 0.6761, 0.3513, 0.6866, 0.3514, 0.6868, 0.3559, 0.6759, 0.3559, 0.6657, 0.3503, 0.6761, 0.3513, 0.6759, 0.3559, 0.665, 0.3548, 0.6554, 0.3483, 0.6657, 0.3503, 0.665, 0.3548, 0.6543, 0.3527, 0.6454, 0.3452, 0.6554, 0.3483, 0.6543, 0.3527, 0.6439, 0.3495, 0.6357, 0.3412, 0.6454, 0.3452, 0.6439, 0.3495, 0.6338, 0.3454, 0.6265, 0.3363, 0.6357, 0.3412, 0.6338, 0.3454, 0.6241, 0.3402, 0.6178, 0.3305, 0.6265, 0.3363, 0.6241, 0.3402, 0.615, 0.3342, 0.6097, 0.3238, 0.6178, 0.3305, 0.615, 0.3342, 0.6066, 0.3272, 0.6023, 0.3164, 0.6097, 0.3238, 0.6066, 0.3272, 0.5989, 0.3195, 0.5956, 0.3083, 0.6023, 0.3164, 0.5989, 0.3195, 0.5919, 0.3111, 0.5898, 0.2996, 0.5956, 0.3083, 0.5919, 0.3111, 0.5859, 0.302, 0.5848, 0.2904, 0.5898, 0.2996, 0.5859, 0.302, 0.5807, 0.2923, 0.5808, 0.2807, 0.5848, 0.2904, 0.5807, 0.2923, 0.5765, 0.2822, 0.5778, 0.2707, 0.5808, 0.2807, 0.5765, 0.2822, 0.5734, 0.2718, 0.5758, 0.2604, 0.5778, 0.2707, 0.5734, 0.2718, 0.5712, 0.2611, 0.5747, 0.25, 0.5758, 0.2604, 0.5712, 0.2611, 0.5702, 0.2502, 0.5747, 0.2395, 0.5747, 0.25, 0.5702, 0.2502, 0.5702, 0.2393, 0.5757, 0.2291, 0.5747, 0.2395, 0.5702, 0.2393, 0.5713, 0.2284, 0.5778, 0.2189, 0.5757, 0.2291, 0.5713, 0.2284, 0.5734, 0.2177, 0.5808, 0.2088, 0.5778, 0.2189, 0.5734, 0.2177, 0.5765, 0.2073, 0.5849, 0.1991, 0.5808, 0.2088, 0.5765, 0.2073, 0.5807, 0.1972, 0.5898, 0.1899, 0.5849, 0.1991, 0.5807, 0.1972, 0.5859, 0.1876, 0.5956, 0.1812, 0.5898, 0.1899, 0.5859, 0.1876, 0.592, 0.1785, 0.6023, 0.1731, 0.5956, 0.1812, 0.592, 0.1785, 0.5989, 0.17, 0.6097, 0.1657, 0.6023, 0.1731, 0.5989, 0.17, 0.6066, 0.1623, 0.6178, 0.1591, 0.6097, 0.1657, 0.6066, 0.1623, 0.6151, 0.1554, 0.6265, 0.1533, 0.6178, 0.1591, 0.6151, 0.1554, 0.6241, 0.1493, 0.6357, 0.1483, 0.6265, 0.1533, 0.6241, 0.1493, 0.6338, 0.1442, 0.6454, 0.1443, 0.6357, 0.1483, 0.6338, 0.1442, 0.6439, 0.14, 0.6554, 0.1413, 0.6454, 0.1443, 0.6439, 0.14, 0.6543, 0.1369, 0.6657, 0.1392, 0.6554, 0.1413, 0.6543, 0.1369, 0.665, 0.1347, 0.6761, 0.1382, 0.6657, 0.1392, 0.665, 0.1347, 0.6759, 0.1337, 0.6866, 0.1382, 0.6761, 0.1382, 0.6759, 0.1337, 0.6868, 0.1337, 0.697, 0.1392, 0.6866, 0.1382, 0.6868, 0.1337, 0.6977, 0.1347, 0.7073, 0.1413, 0.697, 0.1392, 0.6977, 0.1347, 0.7084, 0.1369, 0.7173, 0.1443, 0.7073, 0.1413, 0.7084, 0.1369, 0.7188, 0.14, 0.7269, 0.1483, 0.7173, 0.1443, 0.7188, 0.14, 0.7289, 0.1442, 0.7362, 0.1533, 0.7269, 0.1483, 0.7289, 0.1442, 0.7385, 0.1494, 0.7449, 0.1591, 0.7362, 0.1533, 0.7385, 0.1494, 0.7476, 0.1554, 0.753, 0.1657, 0.7449, 0.1591, 0.7476, 0.1554, 0.756, 0.1624, 0.7604, 0.1731, 0.753, 0.1657, 0.756, 0.1624, 0.7638, 0.1701, 0.767, 0.1812, 0.7604, 0.1731, 0.7638, 0.1701, 0.7707, 0.1785, 0.7728, 0.1899, 0.767, 0.1812, 0.7707, 0.1785, 0.7768, 0.1876, 0.7778, 0.1992, 0.7728, 0.1899, 0.7768, 0.1876, 0.7819, 0.1972, 0.7818, 0.2088, 0.7778, 0.1992, 0.7819, 0.1972, 0.7861, 0.2073, 0.7848, 0.2189, 0.7818, 0.2088, 0.7861, 0.2073, 0.7892, 0.2178, 0.7869, 0.2291, 0.7848, 0.2189, 0.7892, 0.2178, 0.7914, 0.2285, 0.7879, 0.2395, 0.7869, 0.2291, 0.7914, 0.2285, 0.7924, 0.2393, 0.7879, 0.25, 0.7879, 0.2395, 0.7924, 0.2393, 0.7924, 0.2502, 0.7868, 0.2604, 0.7879, 0.25, 0.7924, 0.2502, 0.7914, 0.2611, 0.7848, 0.2707, 0.7868, 0.2604, 0.7914, 0.2611, 0.7892, 0.2718, 0.7818, 0.2807, 0.7848, 0.2707, 0.7892, 0.2718, 0.7861, 0.2822, 0.7778, 0.2904, 0.7818, 0.2807, 0.7861, 0.2822, 0.7819, 0.2923, 0.7729, 0.2996, 0.7778, 0.2904, 0.7819, 0.2923, 0.7767, 0.3019, 0.767, 0.3083, 0.7729, 0.2996, 0.7767, 0.3019, 0.7707, 0.311, 0.2461, 0.9576, 0.21, 0.9999, 0.2247, 0.000115, 0.2263, 0.02697, 0.0008938, 0.539, 0.000115, 0.5084, 0.1926, 0.1588, 0.1932, 0.1536, 0.6593, 0.2867, 0.6635, 0.2887, 0.7173, 0.1443, 0.7269, 0.1483, 0.21, 0.9999, 0.1751, 0.9561, 0.2208, 0.0225, 0.2247, 0.000115, 0.000115, 0.5084, 0.001259, 0.4792, 0.1923, 0.1634, 0.1926, 0.1588, 0.6553, 0.2843, 0.6593, 0.2867, 0.7269, 0.1483, 0.7362, 0.1533, 0.1751, 0.9561, 0.144, 0.9131, 0.2169, 0.0431, 0.2208, 0.0225, 0.001259, 0.4792, 0.004203, 0.4515, 0.1921, 0.1673, 0.1923, 0.1634, 0.6516, 0.2816, 0.6553, 0.2843, 0.7362, 0.1533, 0.7449, 0.1591, 0.144, 0.9131, 0.1164, 0.8709, 0.213, 0.06207, 0.2169, 0.0431, 0.004203, 0.4515, 0.008829, 0.4252, 0.1923, 0.1708, 0.1921, 0.1673, 0.6481, 0.2785, 0.6516, 0.2816, 0.7449, 0.1591, 0.753, 0.1657, 0.1164, 0.8709, 0.09221, 0.8296, 0.2092, 0.0795, 0.213, 0.06207, 0.008829, 0.4252, 0.01502, 0.4004, 0.1927, 0.1737, 0.1923, 0.1708, 0.645, 0.2751, 0.6481, 0.2785, 0.753, 0.1657, 0.7604, 0.1731, 0.09221, 0.8296, 0.0712, 0.7893, 0.2071, 0.0893, 0.2092, 0.0795, 0.01502, 0.4004, 0.02267, 0.3771, 0.1934, 0.1762, 0.1927, 0.1737, 0.6422, 0.2713, 0.645, 0.2751, 0.7604, 0.1731, 0.767, 0.1812, 0.0712, 0.7893, 0.05323, 0.75, 0.2033, 0.1052, 0.2071, 0.0893, 0.02267, 0.3771, 0.03166, 0.3554, 0.1942, 0.1784, 0.1934, 0.1762, 0.6398, 0.2674, 0.6422, 0.2713, 0.767, 0.1812, 0.7728, 0.1899, 0.05323, 0.75, 0.03814, 0.7118, 0.1997, 0.1203, 0.2033, 0.1052, 0.6477, 0.2116, 0.6445, 0.215, 0.767, 0.3083, 0.7604, 0.3164, 0.03166, 0.3554, 0.04189, 0.3352, 0.1954, 0.1803, 0.1942, 0.1784, 0.6378, 0.2632, 0.6398, 0.2674, 0.7728, 0.1899, 0.7778, 0.1992, 0.6511, 0.2084, 0.6477, 0.2116, 0.7604, 0.3164, 0.753, 0.3238, 0.04189, 0.3352, 0.05325, 0.3167, 0.1969, 0.1818, 0.1954, 0.1803, 0.6362, 0.2588, 0.6378, 0.2632, 0.7778, 0.1992, 0.7818, 0.2088, 0.6547, 0.2056, 0.6511, 0.2084, 0.753, 0.3238, 0.7449, 0.3304, 0.05325, 0.3167, 0.06564, 0.2997, 0.1986, 0.1831, 0.1969, 0.1818, 0.635, 0.2543, 0.6362, 0.2588, 0.7818, 0.2088, 0.7848, 0.2189, 0.6587, 0.2032, 0.6547, 0.2056, 0.7449, 0.3304, 0.7362, 0.3363, 0.06564, 0.2997, 0.07895, 0.2843, 0.2006, 0.1842, 0.1986, 0.1831, 0.6343, 0.2497, 0.635, 0.2543, 0.7848, 0.2189, 0.7869, 0.2291, 0.6629, 0.2012, 0.6587, 0.2032, 0.7362, 0.3363, 0.727, 0.3412, 0.07895, 0.2843, 0.09309, 0.2706, 0.2028, 0.1851, 0.2006, 0.1842, 0.6341, 0.2451, 0.6343, 0.2497, 0.7869, 0.2291, 0.7879, 0.2395, 0.6673, 0.1996, 0.6629, 0.2012, 0.727, 0.3412, 0.7173, 0.3452, 0.09309, 0.2706, 0.108, 0.2585, 0.2052, 0.1859, 0.2028, 0.1851, 0.6342, 0.2405, 0.6341, 0.2451, 0.7879, 0.2395, 0.7879, 0.25, 0.6718, 0.1984, 0.6673, 0.1996, 0.7173, 0.3452, 0.7073, 0.3483, 0.108, 0.2585, 0.1235, 0.248, 0.2077, 0.1865, 0.2052, 0.1859, 0.6349, 0.2359, 0.6342, 0.2405, 0.7879, 0.25, 0.7868, 0.2604, 0.6763, 0.1976, 0.6718, 0.1984, 0.7073, 0.3483, 0.697, 0.3503, 0.1235, 0.248, 0.1395, 0.2393, 0.2104, 0.187, 0.2077, 0.1865, 0.636, 0.2314, 0.6349, 0.2359, 0.7868, 0.2604, 0.7848, 0.2707, 0.681, 0.1974, 0.6763, 0.1976, 0.697, 0.3503, 0.6866, 0.3514, 0.1395, 0.2393, 0.1559, 0.2321, 0.2133, 0.1874, 0.2104, 0.187, 0.6375, 0.227, 0.636, 0.2314, 0.7848, 0.2707, 0.7818, 0.2807, 0.6856, 0.1976, 0.681, 0.1974, 0.6866, 0.3514, 0.6761, 0.3513, 0.1559, 0.2321, 0.1727, 0.2267, 0.2162, 0.1878, 0.2133, 0.1874, 0.6395, 0.2228, 0.6375, 0.227, 0.7818, 0.2807, 0.7778, 0.2904, 0.6902, 0.1982, 0.6856, 0.1976, 0.6761, 0.3513, 0.6657, 0.3503, 0.1727, 0.2267, 0.1898, 0.2229, 0.2192, 0.1881, 0.2162, 0.1878, 0.6419, 0.2188, 0.6395, 0.2228, 0.7778, 0.2904, 0.7729, 0.2996, 0.6947, 0.1993, 0.6902, 0.1982, 0.6657, 0.3503, 0.6554, 0.3483, 0.1898, 0.2229, 0.207, 0.2208, 0.2222, 0.1883, 0.2192, 0.1881, 0.6445, 0.215, 0.6419, 0.2188, 0.7729, 0.2996, 0.767, 0.3083, 0.6992, 0.2008, 0.6947, 0.1993, 0.6554, 0.3483, 0.6454, 0.3452, 0.207, 0.2208, 0.2243, 0.2203, 0.2253, 0.1885, 0.2222, 0.1883, 0.7034, 0.2028, 0.6992, 0.2008, 0.6454, 0.3452, 0.6357, 0.3412, 0.2243, 0.2203, 0.2415, 0.2216, 0.2283, 0.1886, 0.2253, 0.1885, 0.7074, 0.2052, 0.7034, 0.2028, 0.6357, 0.3412, 0.6265, 0.3363, 0.2415, 0.2216, 0.2586, 0.2245, 0.2313, 0.1887, 0.2283, 0.1886, 0.7111, 0.2079, 0.7074, 0.2052, 0.6265, 0.3363, 0.6178, 0.3305, 0.2586, 0.2245, 0.2755, 0.229, 0.2342, 0.1887, 0.2313, 0.1887, 0.7146, 0.211, 0.7111, 0.2079, 0.6178, 0.3305, 0.6097, 0.3238, 0.2755, 0.229, 0.292, 0.2353, 0.2371, 0.1886, 0.2342, 0.1887, 0.7177, 0.2145, 0.7146, 0.211, 0.6097, 0.3238, 0.6023, 0.3164, 0.292, 0.2353, 0.3081, 0.2431, 0.2398, 0.1885, 0.2371, 0.1886, 0.7205, 0.2182, 0.7177, 0.2145, 0.6023, 0.3164, 0.5956, 0.3083, 0.3081, 0.2431, 0.3238, 0.2526, 0.2424, 0.1882, 0.2398, 0.1885, 0.7229, 0.2221, 0.7205, 0.2182, 0.5956, 0.3083, 0.5898, 0.2996, 0.3238, 0.2526, 0.3388, 0.2638, 0.2448, 0.1879, 0.2424, 0.1882, 0.725, 0.2263, 0.7229, 0.2221, 0.5898, 0.2996, 0.5848, 0.2904, 0.3388, 0.2638, 0.3532, 0.2765, 0.247, 0.1873, 0.2448, 0.1879, 0.7265, 0.2307, 0.725, 0.2263, 0.5848, 0.2904, 0.5808, 0.2807, 0.3532, 0.2765, 0.3667, 0.2909, 0.2491, 0.1866, 0.247, 0.1873, 0.7277, 0.2352, 0.7265, 0.2307, 0.5808, 0.2807, 0.5778, 0.2707, 0.3667, 0.2909, 0.3794, 0.3068, 0.2509, 0.1857, 0.2491, 0.1866, 0.7284, 0.2398, 0.7277, 0.2352, 0.5778, 0.2707, 0.5758, 0.2604, 0.3794, 0.3068, 0.391, 0.3243, 0.2525, 0.1846, 0.2509, 0.1857, 0.7287, 0.2444, 0.7284, 0.2398, 0.5758, 0.2604, 0.5747, 0.25, 0.391, 0.3243, 0.4016, 0.3434, 0.2538, 0.1832, 0.2525, 0.1846, 0.7285, 0.2491, 0.7287, 0.2444, 0.5747, 0.25, 0.5747, 0.2395, 0.4016, 0.3434, 0.411, 0.364, 0.2545, 0.1825, 0.2538, 0.1832, 0.7278, 0.2537, 0.7285, 0.2491, 0.5747, 0.2395, 0.5757, 0.2291, 0.411, 0.364, 0.4191, 0.3861, 0.2553, 0.1801, 0.2545, 0.1825, 0.7268, 0.2582, 0.7278, 0.2537, 0.5757, 0.2291, 0.5778, 0.2189, 0.4191, 0.3861, 0.4258, 0.4096, 0.2559, 0.1775, 0.2553, 0.1801, 0.7252, 0.2626, 0.7268, 0.2582, 0.5778, 0.2189, 0.5808, 0.2088, 0.4258, 0.4096, 0.431, 0.4347, 0.2557, 0.1745, 0.2559, 0.1775, 0.7232, 0.2668, 0.7252, 0.2626, 0.5808, 0.2088, 0.5849, 0.1991, 0.431, 0.4347, 0.4345, 0.4611, 0.2554, 0.1709, 0.2557, 0.1745, 0.7209, 0.2708, 0.7232, 0.2668, 0.5849, 0.1991, 0.5898, 0.1899, 0.4345, 0.4611, 0.4364, 0.4889, 0.2548, 0.1668, 0.2554, 0.1709, 0.7181, 0.2745, 0.7209, 0.2708, 0.5898, 0.1899, 0.5956, 0.1812, 0.4364, 0.4889, 0.4364, 0.5181, 0.2539, 0.162, 0.2548, 0.1668, 0.715, 0.278, 0.7181, 0.2745, 0.5956, 0.1812, 0.6023, 0.1731, 0.4364, 0.5181, 0.4344, 0.5486, 0.2526, 0.1564, 0.2539, 0.162, 0.7116, 0.2812, 0.715, 0.278, 0.6023, 0.1731, 0.6097, 0.1657, 0.4344, 0.5486, 0.4304, 0.5804, 0.2511, 0.15, 0.2526, 0.1564, 0.7079, 0.2839, 0.7116, 0.2812, 0.6097, 0.1657, 0.6178, 0.1591, 0.4304, 0.5804, 0.4241, 0.6134, 0.2501, 0.1426, 0.2511, 0.15, 0.7039, 0.2864, 0.7079, 0.2839, 0.6178, 0.1591, 0.6265, 0.1533, 0.4241, 0.6134, 0.4156, 0.6476, 0.248, 0.1343, 0.2501, 0.1426, 0.6998, 0.2884, 0.7039, 0.2864, 0.6265, 0.1533, 0.6357, 0.1483, 0.4156, 0.6476, 0.4045, 0.6829, 0.2467, 0.1249, 0.248, 0.1343, 0.6954, 0.29, 0.6998, 0.2884, 0.6357, 0.1483, 0.6454, 0.1443, 0.4045, 0.6829, 0.3909, 0.7194, 0.2453, 0.1143, 0.2467, 0.1249, 0.6909, 0.2911, 0.6954, 0.29, 0.6454, 0.1443, 0.6554, 0.1413, 0.3909, 0.7194, 0.3745, 0.7569, 0.2424, 0.1031, 0.2453, 0.1143, 0.6863, 0.2919, 0.6909, 0.2911, 0.6554, 0.1413, 0.6657, 0.1392, 0.3745, 0.7569, 0.3552, 0.7953, 0.2393, 0.09066, 0.2424, 0.1031, 0.03814, 0.7118, 0.02579, 0.6748, 0.1983, 0.1246, 0.1997, 0.1203, 0.6817, 0.2921, 0.6863, 0.2919, 0.6657, 0.1392, 0.6761, 0.1382, 0.3552, 0.7953, 0.3329, 0.8347, 0.2361, 0.07691, 0.2393, 0.09066, 0.02579, 0.6748, 0.01603, 0.6389, 0.1969, 0.1331, 0.1983, 0.1246, 0.677, 0.2919, 0.6817, 0.2921, 0.6761, 0.1382, 0.6866, 0.1382, 0.3329, 0.8347, 0.3074, 0.8749, 0.2329, 0.06175, 0.2361, 0.07691, 0.01603, 0.6389, 0.008722, 0.6043, 0.1957, 0.1408, 0.1969, 0.1331, 0.6724, 0.2913, 0.677, 0.2919, 0.6866, 0.1382, 0.697, 0.1392, 0.3074, 0.8749, 0.2785, 0.9159, 0.2296, 0.04513, 0.2329, 0.06175, 0.008722, 0.6043, 0.00372, 0.571, 0.1947, 0.1476, 0.1957, 0.1408, 0.6679, 0.2902, 0.6724, 0.2913, 0.697, 0.1392, 0.7073, 0.1413, 0.2785, 0.9159, 0.2461, 0.9576, 0.2263, 0.02697, 0.2296, 0.04513, 0.00372, 0.571, 0.0008938, 0.539, 0.1932, 0.1536, 0.1947, 0.1476, 0.6635, 0.2887, 0.6679, 0.2902, 0.7073, 0.1413, 0.7173, 0.1443])
me_cylinder_005.materials.append(mat_material)
me_cylinder_005.materials.append(mat_material_001)
me_cylinder_005.materials.append(mat_material_004)
me_cylinder_005.use_remesh_preserve_volume = False
me_cylinder_005.use_remesh_preserve_attributes = False
me_cylinder_005.use_mirror_vertex_groups = False
me_cylinder_005.update()

# ---- objects
ob_obs_1 = bpy.data.objects.new('obs_1', me_cylinder_005)

# ---- transforms, parenting, visibility, modifiers, constraints
ob_obs_1.location = (0.0, 0.0, -0.001513)
ob_obs_1.lineart.crease_threshold = 0.0

# ---- collection membership
col_collection_1.objects.link(ob_obs_1)

# ---- scene / render settings (as saved in the file)
scene.frame_start = 1; scene.frame_end = 250; scene.frame_set(5)
scene.render.engine = 'BLENDER_EEVEE_NEXT'
scene.render.resolution_percentage = 50
scene.render.dither_intensity = 0.0
scene.cycles.use_denoising = False
scene.cycles.samples = 128
scene.cycles.sampling_pattern = 'TABULATED_SOBOL'
scene.cycles.use_adaptive_sampling = False
scene.cycles.use_light_tree = False
scene.cycles.blur_glossy = 0.0
scene.cycles.sample_clamp_indirect = 0.0
scene.view_settings.view_transform = 'Standard'
bpy.context.view_layer.update()

# ---- added for rendering (the .blend has no active camera and no usable light): camera, sun
cam_auto = bpy.data.cameras.new('AutoCamera')
cam_auto.lens = 50.0
cam_auto.sensor_width = 36.0
cam_auto.clip_end = 1000.0
ob_auto_camera = bpy.data.objects.new('AutoCamera', cam_auto)
scene.collection.objects.link(ob_auto_camera)
ob_auto_camera.location = (3.062, -3.6744, 2.45174)
ob_auto_camera.rotation_euler = (1.09748, -7.21219e-08, 0.694738)
scene.camera = ob_auto_camera
light_auto_sun = bpy.data.lights.new('AutoSun', 'SUN')
light_auto_sun.energy = 3.0
light_auto_sun.angle = 0.0523599
ob_auto_sun = bpy.data.objects.new('AutoSun', light_auto_sun)
scene.collection.objects.link(ob_auto_sun)
ob_auto_sun.rotation_euler = (0.872665, 0.174533, 0.523599)
bpy.context.view_layer.update()
